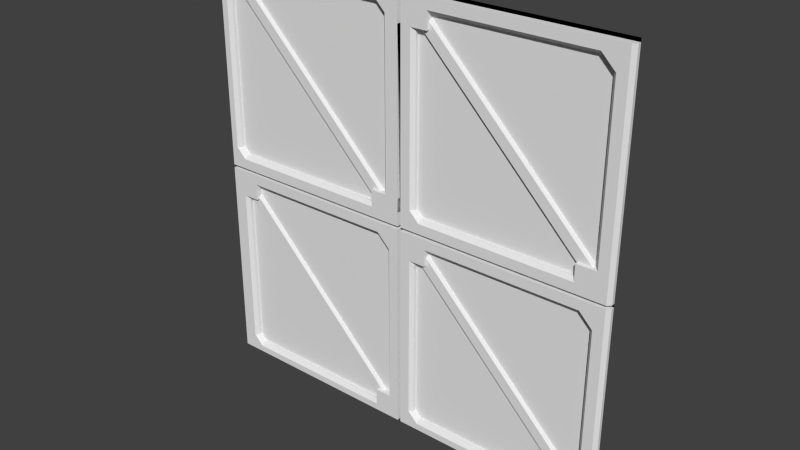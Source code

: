 # Source: maint3_1.blend  (saved by Blender 2.76.0; exported with 4.5.12 LTS)
import bpy
from mathutils import Matrix  # noqa: F401  (used for matrix-valued properties, if any)

bpy.ops.wm.read_factory_settings(use_empty=True)
scene = bpy.context.scene
scene.name = 'Scene'

# ---- collections
col_collection_1 = bpy.data.collections.new('Collection 1'); scene.collection.children.link(col_collection_1)

# ---- materials (node trees are filled in below, after node groups)
mat_maint3_1 = bpy.data.materials.new('maint3_1')
mat_maint3_1.alpha_threshold = 0.0
mat_maint3_1.use_transparent_shadow = False
mat_maint3_1.roughness = 0.5
mat_maint3_1.specular_intensity = 0.0

# ---- material node trees

# ---- world
world_world = bpy.data.worlds.new('World'); scene.world = world_world
world_world.color = (0.05088, 0.05088, 0.05088)
world_world.use_sun_shadow = False
world_world.sun_shadow_jitter_overblur = 0.0
world_world.cycles.sampling_method = 'MANUAL'
world_world.cycles.sample_map_resolution = 256

# ---- meshes
me_maint3_1_001 = bpy.data.meshes.new('maint3_1.001')
me_maint3_1_001.from_pydata([(0.0, 1.28, 1.28), (0.02, 1.28, 1.28), (0.18, 1.28, 1.28), (1.12, 1.28, 1.28), (1.18, 1.28, 1.28), (1.26, 1.28, 1.28), (1.28, 1.28, 1.28), (0.0, 1.28, -0.02), (0.0, 1.28, -5.96e-07), (0.0, 1.28, 0.08), (0.0, 1.28, 0.12), (0.0, 1.28, 1.1), (0.0, 1.28, 1.18), (0.0, 1.28, 1.26), (1.28, 1.28, -0.02), (1.28, 1.28, -5.96e-07), (1.28, 1.28, 0.08), (1.28, 1.28, 0.16), (1.28, 1.28, 1.12), (1.28, 1.28, 1.18), (1.28, 1.28, 1.26), (1.26, 1.28, -0.02), (1.26, 1.28, -5.96e-07), (1.26, 1.28, 1.26), (1.18, 1.28, -0.02), (1.18, 1.28, -5.96e-07), (1.18, 1.28, 0.16), (1.18, 1.28, 1.12), (1.18, 1.28, 1.26), (1.12, 1.28, 1.18), (1.12, 1.28, 1.26), (1.08, 1.28, -0.02), (1.08, 1.28, -5.96e-07), (1.08, 1.28, 0.08), (1.08, 1.28, 0.16), (0.18, 1.28, 1.1), (0.18, 1.28, 1.18), (0.18, 1.28, 1.26), (0.14, 1.28, -0.02), (0.14, 1.28, -5.96e-07), (0.14, 1.28, 0.08), (0.1, 1.28, -5.96e-07), (0.1, 1.28, 0.12), (0.1, 1.28, 1.1), (0.02, 1.28, -0.02), (0.02, 1.28, -5.96e-07), (0.02, 1.28, 0.08), (0.02, 1.28, 1.1), (0.02, 1.28, 1.18), (0.02, 1.28, 1.26), (-1.28, 1.28, 1.28), (-1.12, 1.28, 1.28), (-0.14, 1.28, 1.28), (-0.1, 1.28, 1.28), (0.02, 1.28, 0.16), (-1.192e-07, 1.28, 0.16), (-0.08, 1.28, -0.02), (-0.08, 1.28, -5.96e-07), (-0.1, 1.28, 0.16), (-0.1, 1.28, 1.14), (-0.1, 1.28, 1.26), (-0.14, 1.28, 1.18), (-0.14, 1.28, 1.26), (-0.18, 1.28, -0.02), (-0.18, 1.28, -5.96e-07), (-0.18, 1.28, 0.08), (-0.18, 1.28, 0.16), (-1.12, 1.28, 1.1), (-1.12, 1.28, 1.18), (-1.12, 1.28, 1.26), (-1.08, 1.28, -0.02), (-1.08, 1.28, 0.0), (-1.16, 1.28, 0.08), (-1.26, 1.28, -1.26), (-1.2, 1.28, -5.96e-07), (-1.2, 1.28, 0.12), (-1.2, 1.28, 1.1), (-1.28, 1.28, -0.02), (-1.28, 1.28, -5.96e-07), (-1.28, 1.28, 0.1), (-1.28, 1.28, 0.14), (-1.28, 1.28, 1.1), (-1.28, 1.28, 1.18), (-1.28, 1.28, 1.26), (0.18, 1.28, 0.0), (1.12, 1.28, 0.0), (0.0, 1.28, -1.28), (0.0, 1.28, -1.2), (0.0, 1.28, -1.14), (0.0, 1.28, -0.18), (0.0, 1.28, -0.1), (1.28, 1.28, -1.28), (1.28, 1.28, -1.2), (1.28, 1.28, -1.12), (1.28, 1.28, -0.16), (1.28, 1.28, -0.1), (1.26, 1.28, -1.28), (1.18, 1.28, -1.28), (1.18, 1.28, -1.12), (1.18, 1.28, -0.16), (1.12, 1.28, -0.1), (1.12, 1.28, -0.02), (1.1, 1.28, -1.28), (1.1, 1.28, -1.2), (1.1, 1.28, -1.12), (0.18, 1.28, -0.18), (0.18, 1.28, -0.1), (0.18, 1.28, -0.02), (0.14, 1.28, -1.28), (0.14, 1.28, -1.2), (0.1, 1.28, -1.28), (0.1, 1.28, -1.16), (0.1, 1.28, -0.18), (0.02, 1.28, -1.28), (0.02, 1.28, -1.18), (0.02, 1.28, -1.14), (0.02, 1.28, -0.18), (0.02, 1.28, -0.1), (-1.16, 1.28, -1.26), (0.02, 1.28, -1.12), (0.02, 1.28, -0.16), (-1.192e-07, 1.28, -1.12), (-3.576e-07, 1.28, -0.16), (-0.08, 1.28, -1.28), (-0.08, 1.28, -1.12), (-0.08, 1.28, -0.16), (-0.14, 1.28, -0.1), (-0.16, 1.28, -1.28), (-0.16, 1.28, -1.2), (-0.16, 1.28, -1.12), (-1.08, 1.28, -0.18), (-1.08, 1.28, -0.1), (-1.28, 1.28, -1.26), (-1.12, 1.28, -1.28), (-1.12, 1.28, -1.2), (-1.16, 1.28, -1.28), (-1.16, 1.28, -1.16), (-1.16, 1.28, -0.18), (-1.28, 1.28, -1.28), (-1.28, 1.28, -1.2), (-1.28, 1.28, -1.16), (-1.28, 1.28, -0.18), (-1.28, 1.28, -0.1), (-1.26, 1.28, 1.1), (-1.26, 1.28, 0.1), (-1.26, 1.28, 0.14), (-1.26, 1.28, -0.18), (-1.26, 1.28, -5.96e-07), (-1.26, 1.28, 1.18), (-1.26, 1.28, -1.2), (-1.26, 1.28, -1.16), (-1.26, 1.28, -0.02), (-1.26, 1.28, -1.28), (-1.26, 1.28, -0.1), (-1.26, 1.28, 1.28), (-1.26, 1.28, 1.26), (1.28, 1.28, -1.26), (1.26, 1.28, -1.26), (1.18, 1.28, -1.26), (1.1, 1.28, -1.26), (0.14, 1.28, -1.26), (0.1, 1.28, -1.26), (0.02, 1.28, -1.26), (0.0, 1.28, -1.26), (-0.08, 1.28, -1.26), (-0.16, 1.28, -1.26), (-1.12, 1.28, -1.26), (0.0, 1.24, -5.96e-07), (0.0, 1.24, 0.08), (0.0, 1.26, 0.12), (0.0, 1.24, 1.1), (0.0, 1.24, 1.18), (0.0, 1.24, 1.26), (1.28, 1.26, -5.96e-07), (1.28, 1.26, 0.08), (1.28, 1.26, 0.16), (1.28, 1.26, 1.12), (1.28, 1.26, 1.18), (1.28, 1.26, 1.26), (1.26, 1.24, -5.96e-07), (1.26, 1.24, 0.08), (1.26, 1.24, 0.16), (1.26, 1.24, 1.12), (1.26, 1.24, 1.18), (1.26, 1.24, 1.26), (1.18, 1.24, -5.96e-07), (1.18, 1.24, 0.08), (1.18, 1.24, 0.16), (1.18, 1.26, 1.12), (1.18, 1.24, 1.14), (1.18, 1.24, 1.18), (1.18, 1.24, 1.26), (1.12, 1.26, 1.18), (1.12, 1.24, 1.2), (1.12, 1.24, 1.26), (1.08, 1.24, -5.96e-07), (1.08, 1.24, 0.06), (1.08, 1.24, 0.08), (1.08, 1.24, 0.16), (0.18, 1.24, 1.1), (0.18, 1.24, 1.18), (0.18, 1.24, 1.2), (0.18, 1.24, 1.26), (0.14, 1.24, -5.96e-07), (0.14, 1.24, 0.06), (0.14, 1.26, 0.08), (0.1, 1.24, -5.96e-07), (0.1, 1.24, 0.08), (0.1, 1.24, 0.1), (0.1, 1.26, 0.12), (0.1, 1.24, 1.1), (0.1, 1.24, 1.18), (0.08, 1.24, 0.12), (1.2, 1.24, 1.12), (1.2, 1.24, 0.16), (0.12, 1.24, 0.08), (0.02, 1.24, -5.96e-07), (0.02, 1.24, 0.08), (0.02, 1.24, 0.12), (0.02, 1.24, 1.1), (0.02, 1.24, 1.18), (0.02, 1.24, 1.26), (1.14, 1.24, 1.18), (0.08, 1.24, 1.1), (1.26, 1.24, -0.02), (1.18, 1.24, -0.02), (1.28, 1.26, -0.02), (-0.08, 1.24, 1.14), (-0.08, 1.24, -5.96e-07), (-0.1, 1.24, 0.08), (-0.1, 1.24, 0.16), (-0.1, 1.26, 1.14), (-0.1, 1.24, 1.16), (-0.1, 1.24, 1.18), (-0.1, 1.24, 1.26), (-0.14, 1.26, 1.18), (-0.14, 1.24, 1.2), (-0.14, 1.24, 1.26), (-0.18, 1.24, -5.96e-07), (-0.18, 1.24, 0.06), (-0.18, 1.24, 0.08), (-0.18, 1.24, 0.16), (-1.12, 1.24, 1.1), (-1.12, 1.24, 1.18), (-1.12, 1.24, 1.2), (-1.12, 1.24, 1.26), (-1.08, 1.24, 0.0), (-1.16, 1.24, 0.06), (-1.16, 1.26, 0.08), (-1.2, 1.24, -5.96e-07), (-1.2, 1.24, 0.08), (-1.2, 1.24, 0.1), (-1.2, 1.26, 0.12), (-1.2, 1.24, 1.1), (-1.2, 1.24, 1.18), (-1.22, 1.24, 0.12), (-0.08, 1.24, 0.16), (-1.18, 1.24, 0.08), (-1.192e-07, 1.24, 0.16), (-0.12, 1.24, 1.18), (-1.22, 1.24, 1.1), (-1.26, 1.24, -0.1), (-1.26, 1.24, -0.02), (-1.08, 1.24, -0.02), (-0.08, 1.24, -0.02), (-0.18, 1.24, -0.02), (0.0, 1.24, -1.26), (0.0, 1.24, -1.2), (1.28, 1.26, -1.26), (1.28, 1.26, -1.2), (1.28, 1.26, -1.12), (1.28, 1.26, -0.16), (1.28, 1.26, -0.1), (1.26, 1.24, -1.26), (1.26, 1.24, -1.2), (1.26, 1.24, -1.12), (1.26, 1.24, -0.16), (1.26, 1.24, -0.1), (1.18, 1.24, -1.26), (1.18, 1.24, -1.2), (1.18, 1.24, -1.12), (1.18, 1.26, -0.16), (1.18, 1.24, -0.14), (1.18, 1.24, -0.1), (1.12, 1.26, -0.1), (1.12, 1.24, -0.08), (1.12, 1.24, -0.02), (1.1, 1.24, -1.26), (1.1, 1.24, -1.22), (1.1, 1.24, -1.2), (1.1, 1.24, -1.12), (0.18, 1.24, -0.18), (0.18, 1.24, -0.1), (0.18, 1.24, -0.08), (0.18, 1.24, -0.02), (0.14, 1.24, -1.26), (0.14, 1.24, -1.22), (0.14, 1.26, -1.2), (0.1, 1.24, -1.26), (0.1, 1.24, -1.2), (0.1, 1.24, -1.18), (0.1, 1.26, -1.16), (0.1, 1.24, -0.18), (0.1, 1.24, -0.1), (0.08, 1.24, -1.16), (1.2, 1.24, -0.16), (1.2, 1.24, -1.12), (0.12, 1.24, -1.2), (0.02, 1.24, -1.26), (0.02, 1.24, -1.18), (0.02, 1.24, -1.14), (0.02, 1.24, -0.18), (0.02, 1.24, -0.1), (1.14, 1.24, -0.1), (0.08, 1.24, -0.18), (-1.192e-07, 1.24, -1.12), (-3.576e-07, 1.24, -0.16), (-0.08, 1.24, -1.26), (-0.08, 1.24, -1.2), (-0.08, 1.24, -1.12), (-0.08, 1.26, -0.16), (-0.08, 1.24, -0.14), (-0.08, 1.24, -0.1), (-0.14, 1.26, -0.1), (-0.14, 1.24, -0.08), (-0.16, 1.24, -1.26), (-0.16, 1.24, -1.22), (-0.16, 1.24, -1.2), (-0.16, 1.24, -1.12), (-1.08, 1.24, -0.18), (-1.08, 1.24, -0.1), (-1.08, 1.24, -0.08), (-1.12, 1.24, -1.26), (-1.12, 1.24, -1.22), (-1.12, 1.26, -1.2), (-1.16, 1.24, -1.26), (-1.16, 1.24, -1.2), (-1.16, 1.24, -1.18), (-1.16, 1.26, -1.16), (-1.16, 1.24, -0.18), (-1.16, 1.24, -0.1), (-0.06, 1.24, -0.16), (-0.06, 1.24, -1.12), (-1.14, 1.24, -1.2), (-1.26, 1.24, -1.26), (-0.12, 1.24, -0.1), (-1.22, 1.24, -0.18), (-1.22, 1.24, -1.16), (-1.18, 1.24, -0.18), (-1.18, 1.24, -1.16), (0.0, 1.24, -0.02), (0.0, 1.24, -0.1), (0.02, 1.24, -0.02), (-1.26, 1.24, 1.1), (-1.26, 1.24, 0.1), (-1.26, 1.24, 0.14), (-1.26, 1.24, -0.18), (-1.26, 1.24, -5.96e-07), (-1.26, 1.24, 1.18), (-1.26, 1.24, -1.2), (-1.26, 1.24, -1.16), (-1.26, 1.24, 1.26), (-1.28, 1.28, 1.28), (-1.28, 1.28, -1.28), (1.28, 1.28, 1.28), (1.28, 1.28, -1.28), (-0.09573, 1.281, 0.1307), (-1.143, 1.281, 1.178), (-0.1405, 1.281, 0.06159), (-1.187, 1.281, 1.108), (-0.1011, 1.259, 0.1224), (-0.09573, 1.269, 0.1307), (-1.143, 1.269, 1.178), (-1.148, 1.259, 1.169), (-0.1405, 1.269, 0.06159), (-0.1351, 1.259, 0.0699), (-1.182, 1.259, 1.117), (-1.187, 1.269, 1.108), (-0.1, 1.26, 0.16), (0.1, 1.26, 1.1), (0.1, 1.24, 1.1), (-0.18, 1.26, 0.08), (-0.18, 1.24, 0.08), (1.08, 1.26, 0.08), (1.18, 1.26, 0.16), (-1.2, 1.26, 1.1), (-1.12, 1.26, 1.18), (0.18, 1.26, 1.18), (1.18, 1.26, -1.12), (0.18, 1.26, -0.1), (1.1, 1.26, -1.2), (-1.16, 1.26, -0.18), (0.1, 1.26, -0.18), (-0.08, 1.263, -1.12), (-1.08, 1.26, -0.1), (-0.16, 1.26, -1.2), (-1.143, 1.281, -0.09544), (-0.09573, 1.281, -1.142), (-0.1405, 1.281, -1.211), (-1.187, 1.281, -0.1646), (-0.1011, 1.259, -1.151), (-0.09573, 1.269, -1.142), (-1.143, 1.269, -0.09544), (-1.148, 1.259, -0.1037), (-0.1405, 1.269, -1.211), (-0.1351, 1.259, -1.203), (-1.182, 1.259, -0.1563), (-1.187, 1.269, -0.1646), (0.1522, 1.281, -0.09544), (1.199, 1.281, -1.142), (1.154, 1.281, -1.211), (0.1074, 1.281, -0.1646), (1.194, 1.259, -1.151), (1.199, 1.269, -1.142), (0.1522, 1.269, -0.09544), (0.1468, 1.259, -0.1037), (1.154, 1.269, -1.211), (1.16, 1.259, -1.203), (0.1128, 1.259, -0.1563), (0.1074, 1.269, -0.1646), (0.1522, 1.281, 1.183), (1.199, 1.281, 0.1357), (1.154, 1.281, 0.06662), (0.1074, 1.281, 1.113), (1.194, 1.259, 0.1274), (1.199, 1.269, 0.1357), (0.1522, 1.269, 1.183), (0.1468, 1.259, 1.174), (1.154, 1.269, 0.06662), (1.16, 1.259, 0.07493), (0.1128, 1.259, 1.122), (0.1074, 1.269, 1.113)], [], [(150, 360, 356, 146), (131, 394, 329, 130), (136, 338, 334, 134), (29, 192, 387, 36), (116, 311, 312, 117), (147, 357, 354, 144), (128, 395, 328, 129), (37, 202, 194, 30), (125, 320, 323, 126), (28, 23, 5, 4), (146, 356, 261, 153), (63, 265, 264, 56), (76, 385, 252, 75), (145, 355, 353, 143), (57, 228, 238, 64), (32, 195, 203, 39), (144, 354, 355, 145), (40, 205, 383, 33), (115, 310, 311, 116), (148, 358, 361, 155), (66, 241, 230, 58), (35, 199, 379, 43), (6, 5, 23, 20), (46, 9, 8, 45), (15, 22, 21, 14), (30, 28, 4, 3), (1, 0, 13, 49), (24, 21, 22, 25), (45, 8, 7, 44), (143, 353, 358, 148), (36, 200, 199, 35), (149, 359, 360, 150), (33, 383, 198, 34), (49, 13, 12, 48), (30, 3, 2, 37), (48, 12, 11, 47), (124, 393, 320, 125), (62, 237, 234, 60), (147, 78, 77, 151), (38, 31, 32, 39), (31, 24, 25, 32), (129, 328, 393, 124), (39, 203, 206, 41), (155, 361, 245, 69), (61, 235, 386, 68), (122, 316, 315, 121), (69, 245, 237, 62), (114, 309, 310, 115), (79, 144, 145, 80), (81, 143, 148, 82), (68, 386, 242, 67), (126, 323, 394, 131), (41, 206, 216, 45), (80, 145, 143, 81), (162, 308, 309, 114), (65, 381, 241, 66), (111, 301, 297, 109), (78, 147, 144, 79), (64, 238, 246, 71), (60, 13, 0, 53), (99, 281, 284, 100), (72, 248, 381, 65), (134, 334, 395, 128), (67, 242, 253, 76), (130, 329, 391, 137), (26, 384, 188, 27), (151, 262, 263, 70), (74, 249, 357, 147), (71, 246, 249, 74), (112, 392, 301, 111), (58, 378, 231, 59), (62, 60, 53, 52), (56, 7, 8, 57), (153, 261, 262, 151), (166, 332, 335, 118), (62, 52, 51, 69), (74, 147, 151, 70, 71), (158, 278, 287, 159), (138, 152, 73, 132), (63, 56, 57, 64), (55, 9, 46, 54), (11, 55, 54, 47), (49, 221, 202, 37), (159, 287, 295, 160), (20, 178, 177, 19), (160, 295, 298, 161), (48, 220, 221, 49), (104, 290, 280, 98), (19, 177, 176, 18), (161, 298, 308, 162), (106, 389, 291, 105), (18, 176, 175, 17), (103, 289, 290, 104), (17, 175, 174, 16), (163, 266, 317, 164), (42, 209, 205, 40), (100, 284, 389, 106), (16, 174, 173, 15), (164, 317, 325, 165), (47, 219, 220, 48), (27, 188, 192, 29), (107, 294, 286, 101), (165, 325, 332, 166), (159, 102, 97, 158), (90, 351, 316, 122), (13, 172, 171, 12), (121, 315, 267, 87), (12, 171, 170, 11), (109, 297, 390, 103), (10, 11, 170, 169), (162, 163, 86, 113), (101, 24, 25, 85), (157, 96, 91, 156), (105, 291, 302, 112), (21, 224, 226, 14), (9, 10, 169, 168), (44, 7, 90, 117), (101, 85, 84, 107), (117, 90, 89, 116), (116, 89, 88, 115), (10, 11, 170, 258), (98, 388, 281, 99), (15, 173, 179, 22), (9, 168, 167, 8), (118, 335, 344, 73), (101, 286, 225, 24), (23, 184, 178, 20), (139, 149, 150, 140), (141, 146, 153, 142), (258, 168, 9, 10), (117, 312, 352, 44), (24, 225, 224, 21), (140, 150, 146, 141), (22, 179, 185, 25), (11, 170, 258, 55), (132, 73, 149, 139), (157, 273, 278, 158), (117, 90, 122, 120), (14, 226, 272, 95), (156, 268, 273, 157), (7, 350, 351, 90), (95, 272, 271, 94), (165, 127, 123, 164), (70, 263, 265, 63), (94, 271, 270, 93), (28, 191, 184, 23), (73, 344, 359, 149), (45, 216, 217, 46), (93, 270, 269, 92), (56, 264, 350, 7), (151, 77, 142, 153), (63, 64, 71, 70), (121, 87, 114, 119), (122, 121, 119, 120), (2, 1, 49, 37), (51, 154, 155, 69), (44, 352, 294, 107), (154, 50, 83, 155), (137, 391, 338, 136), (155, 83, 82, 148), (92, 269, 268, 156), (8, 167, 228, 57), (25, 185, 195, 32), (87, 267, 266, 163), (60, 234, 172, 13), (152, 135, 118, 73), (55, 258, 168, 9), (34, 198, 384, 26), (75, 252, 248, 72), (84, 45, 44, 107), (43, 379, 209, 42), (97, 96, 157, 158), (133, 127, 165, 166), (59, 231, 235, 61), (123, 86, 163, 164), (114, 87, 163, 162), (113, 110, 161, 162), (110, 108, 160, 161), (108, 102, 159, 160), (30, 194, 191, 28), (135, 133, 166, 118), (189, 213, 182, 183, 190), (206, 203, 204, 215, 207), (201, 193, 194, 202), (203, 195, 196, 204), (384, 214, 213, 188), (217, 207, 208, 212, 218), (219, 223, 380, 211, 220), (193, 222, 190, 191, 194), (192, 188, 189, 222), (207, 215, 208), (218, 212, 223, 219), (201, 387, 192, 193), (212, 209, 379, 223), (208, 209, 212), (216, 206, 207, 217), (204, 205, 215), (177, 183, 182, 176), (197, 186, 187, 198), (193, 192, 222), (190, 183, 184, 191), (208, 215, 205, 209), (196, 195, 185, 186, 197), (185, 179, 180, 186), (210, 199, 200, 211), (222, 189, 190), (189, 188, 213), (214, 181, 182, 213), (186, 180, 181, 214, 187), (180, 179, 173, 174), (204, 196, 383, 205), (202, 221, 220, 211, 200, 201), (178, 184, 183, 177), (219, 47, 54, 218), (217, 218, 54, 46), (181, 180, 174, 175), (182, 181, 175, 176), (232, 227, 170, 171, 233), (249, 246, 247, 257, 250), (244, 236, 237, 245), (246, 238, 239, 247), (378, 256, 227, 231), (236, 259, 233, 234, 237), (235, 231, 232, 259), (250, 257, 251), (244, 386, 235, 236), (255, 252, 385, 260), (378, 230, 256), (240, 229, 230, 241), (236, 235, 259), (233, 171, 172, 234), (239, 238, 228, 229, 382), (228, 167, 168, 229), (253, 242, 243, 254), (259, 232, 233), (232, 231, 227), (256, 258, 170, 227), (229, 168, 258, 256, 230), (247, 239, 381, 248), (245, 361, 358, 254, 243, 244), (263, 262, 261, 340, 330, 331), (282, 305, 276, 277, 283), (298, 295, 296, 307, 299), (293, 285, 286, 294), (295, 287, 288, 296), (388, 306, 305, 281), (309, 299, 300, 304, 310), (311, 314, 302, 303, 312), (285, 313, 283, 225, 286), (284, 281, 282, 313), (299, 307, 300), (310, 304, 314, 311), (293, 389, 284, 285), (304, 301, 392, 314), (300, 301, 304), (308, 298, 299, 309), (296, 297, 307), (272, 277, 276, 271), (289, 279, 280, 290), (285, 284, 313), (283, 277, 224, 225), (300, 307, 297, 301), (278, 273, 274, 279), (302, 291, 292, 303), (313, 282, 283), (282, 281, 305), (306, 275, 276, 305), (279, 274, 275, 306, 280), (296, 288, 390, 297), (294, 352, 312, 303, 292, 293), (226, 224, 277, 272), (275, 274, 269, 270), (276, 275, 270, 271), (321, 341, 316, 351, 322), (335, 332, 333, 343, 336), (331, 324, 265, 263), (332, 325, 326, 333), (393, 342, 341, 320), (324, 345, 322, 264, 265), (323, 320, 321, 345), (336, 343, 337), (331, 394, 323, 324), (349, 338, 391, 348), (333, 334, 343), (327, 318, 319, 328), (324, 323, 345), (322, 351, 350, 264), (337, 343, 334, 338), (317, 266, 267, 318), (339, 329, 330, 340), (345, 321, 322), (321, 320, 341), (342, 315, 316, 341), (318, 267, 315, 342, 319), (333, 326, 395, 334), (347, 349, 348, 346), (353, 260, 253, 254, 358), (354, 250, 251, 255, 355), (355, 255, 260, 353), (356, 346, 348, 339, 340, 261), (357, 249, 250, 354), (360, 347, 346, 356), (344, 335, 336, 359), (338, 349, 337), (347, 360, 359, 336, 337, 349), (274, 273, 268, 269), (326, 325, 317, 318, 327), (288, 287, 278, 279, 289), (362, 363, 365, 364), (373, 376, 377, 369, 367, 372), (370, 373, 376, 375), (369, 368, 374, 377), (367, 369, 368, 366), (367, 372, 371, 366), (370, 371, 372, 373), (374, 375, 376, 377), (366, 368, 374, 375, 370, 371), (251, 257, 247, 248, 252, 255), (380, 379, 199), (380, 223, 379), (382, 381, 239), (241, 381, 382), (198, 383, 196, 197), (198, 187, 214, 384), (260, 385, 253), (243, 242, 386, 244), (201, 200, 387), (280, 306, 388), (289, 390, 288), (314, 392, 302), (293, 292, 291, 389), (339, 348, 391, 329), (394, 331, 330, 329), (328, 319, 342, 393), (395, 326, 327, 328), (403, 406, 407, 399, 396, 402), (400, 403, 406, 405), (399, 398, 404, 407), (396, 399, 398, 397), (396, 402, 401, 397), (400, 401, 402, 403), (404, 405, 406, 407), (397, 398, 404, 405, 400, 401), (415, 418, 419, 411, 408, 414), (412, 415, 418, 417), (411, 410, 416, 419), (408, 411, 410, 409), (408, 414, 413, 409), (412, 413, 414, 415), (416, 417, 418, 419), (409, 410, 416, 417, 412, 413), (427, 430, 431, 423, 420, 426), (424, 427, 430, 429), (423, 422, 428, 431), (420, 423, 422, 421), (420, 426, 425, 421), (424, 425, 426, 427), (428, 429, 430, 431), (421, 422, 428, 429, 424, 425)])
_uv = me_maint3_1_001.uv_layers.new(name='UVMap')
_uv.uv.foreach_set('vector', [0.4961, 0.6358, 0.4794, 0.6358, 0.4794, 0.7566, 0.4961, 0.7566, 0.4961, 0.7664, 0.4794, 0.7664, 0.4794, 0.7566, 0.4961, 0.7566, 0.4961, 0.6358, 0.4794, 0.6358, 0.4794, 0.6308, 0.4961, 0.6308, 0.4961, 0.9243, 0.4794, 0.9243, 0.4794, 0.9243, 0.4961, 0.9243, 0.4961, 0.7566, 0.4794, 0.7566, 0.4794, 0.7664, 0.4961, 0.7664, 0.4961, 0.7788, 0.4794, 0.7788, 0.4794, 0.7911, 0.4961, 0.7911, 0.4961, 0.6308, 0.4794, 0.6308, 0.4794, 0.6407, 0.4961, 0.6407, 0.4961, 0.9341, 0.4794, 0.9341, 0.4794, 0.9341, 0.4961, 0.9341, 0.4961, 0.7591, 0.4794, 0.7591, 0.4794, 0.7664, 0.4961, 0.7664, 0.9609, 0.9922, 0.9922, 0.9922, 0.9922, 1.0, 0.9609, 1.0, 0.4961, 0.7566, 0.4794, 0.7566, 0.4794, 0.7664, 0.4961, 0.7664, 0.4961, 0.7763, 0.4794, 0.7763, 0.4794, 0.7763, 0.4961, 0.7763, 0.4961, 0.9144, 0.4794, 0.9144, 0.4794, 0.7936, 0.4961, 0.7936, 0.4961, 0.796, 0.4794, 0.796, 0.4794, 0.9144, 0.4961, 0.9144, 0.4961, 0.7788, 0.4794, 0.7788, 0.4794, 0.7788, 0.4961, 0.7788, 0.4961, 0.7788, 0.4794, 0.7788, 0.4794, 0.7788, 0.4961, 0.7788, 0.4961, 0.7911, 0.4794, 0.7911, 0.4794, 0.796, 0.4961, 0.796, 0.4961, 0.7886, 0.4794, 0.7886, 0.4794, 0.7886, 0.4961, 0.7886, 0.4961, 0.6382, 0.4794, 0.6382, 0.4794, 0.7566, 0.4961, 0.7566, 0.4961, 0.9243, 0.4794, 0.9243, 0.4794, 0.9341, 0.4961, 0.9341, 0.4961, 0.7985, 0.4794, 0.7985, 0.4794, 0.7985, 0.4961, 0.7985, 0.4961, 0.9144, 0.4794, 0.9144, 0.4794, 0.9144, 0.4961, 0.9144, 1.0, 1.0, 0.9922, 1.0, 0.9922, 0.9922, 1.0, 0.9922, 0.5078, 0.5312, 0.5, 0.5312, 0.5, 0.5, 0.5078, 0.5, 1.0, 0.5, 0.9922, 0.5, 0.9922, 0.4922, 1.0, 0.4922, 0.9375, 0.9922, 0.9609, 0.9922, 0.9609, 1.0, 0.9375, 1.0, 0.5078, 1.0, 0.5, 1.0, 0.5, 0.9922, 0.5078, 0.9922, 0.9609, 0.4922, 0.9922, 0.4922, 0.9922, 0.5, 0.9609, 0.5, 0.5078, 0.5, 0.5, 0.5, 0.5, 0.4922, 0.5078, 0.4922, 0.4961, 0.9144, 0.4794, 0.9144, 0.4794, 0.9243, 0.4961, 0.9243, 0.4961, 0.9243, 0.4794, 0.9243, 0.4794, 0.9144, 0.4961, 0.9144, 0.4961, 0.6308, 0.4794, 0.6308, 0.4794, 0.6358, 0.4961, 0.6358, 0.4961, 0.7886, 0.4794, 0.7886, 0.4794, 0.7985, 0.4961, 0.7985, 0.5078, 0.9922, 0.5, 0.9922, 0.5, 0.9609, 0.5078, 0.9609, 0.9375, 0.9922, 0.9375, 1.0, 0.5703, 1.0, 0.5703, 0.9922, 0.5078, 0.9609, 0.5, 0.9609, 0.5, 0.9297, 0.5078, 0.9297, 0.4961, 0.6407, 0.4794, 0.6407, 0.4794, 0.7591, 0.4961, 0.7591, 0.4961, 0.9341, 0.4794, 0.9341, 0.4794, 0.9341, 0.4961, 0.9341, 0.007773, 0.5, 0.0, 0.5, 0.0, 0.4922, 0.007773, 0.4922, 0.5547, 0.4922, 0.9219, 0.4922, 0.9219, 0.5, 0.5547, 0.5, 0.9219, 0.4922, 0.9609, 0.4922, 0.9609, 0.5, 0.9219, 0.5, 0.4961, 0.6407, 0.4794, 0.6407, 0.4794, 0.6407, 0.4961, 0.6407, 0.4961, 0.7788, 0.4794, 0.7788, 0.4794, 0.7788, 0.4961, 0.7788, 0.4961, 0.9341, 0.4794, 0.9341, 0.4794, 0.9341, 0.4961, 0.9341, 0.4961, 0.9243, 0.4794, 0.9243, 0.4794, 0.9243, 0.4961, 0.9243, 0.4961, 0.7591, 0.4794, 0.7591, 0.4794, 0.6407, 0.4961, 0.6407, 0.4961, 0.9341, 0.4794, 0.9341, 0.4794, 0.9341, 0.4961, 0.9341, 0.4961, 0.6333, 0.4794, 0.6333, 0.4794, 0.6382, 0.4961, 0.6382, 0.0, 0.5391, 0.007773, 0.5391, 0.007773, 0.5547, 0.0, 0.5547, 0.0, 0.9297, 0.007773, 0.9297, 0.007773, 0.9609, 0.0, 0.9609, 0.4961, 0.9243, 0.4794, 0.9243, 0.4794, 0.9144, 0.4961, 0.9144, 0.4961, 0.7664, 0.4794, 0.7664, 0.4794, 0.7664, 0.4961, 0.7664, 0.4961, 0.7788, 0.4794, 0.7788, 0.4794, 0.7788, 0.4961, 0.7788, 0.0, 0.5547, 0.007773, 0.5547, 0.007773, 0.9297, 0.0, 0.9297, 0.4961, 0.6234, 0.4794, 0.6234, 0.4794, 0.6333, 0.4961, 0.6333, 0.4961, 0.7886, 0.4794, 0.7886, 0.4794, 0.7985, 0.4961, 0.7985, 0.4961, 0.6358, 0.4794, 0.6358, 0.4794, 0.6308, 0.4961, 0.6308, 0.0, 0.5, 0.007773, 0.5, 0.007773, 0.5391, 0.0, 0.5391, 0.4961, 0.7788, 0.4794, 0.7788, 0.4794, 0.7788, 0.4961, 0.7788, 0.4609, 0.9922, 0.5, 0.9922, 0.5, 1.0, 0.4609, 1.0, 0.4961, 0.7591, 0.4794, 0.7591, 0.4794, 0.7664, 0.4961, 0.7664, 0.4961, 0.7886, 0.4794, 0.7886, 0.4794, 0.7886, 0.4961, 0.7886, 0.4961, 0.6308, 0.4794, 0.6308, 0.4794, 0.6308, 0.4961, 0.6308, 0.4961, 0.9144, 0.4794, 0.9144, 0.4794, 0.9144, 0.4961, 0.9144, 0.4961, 0.7566, 0.4794, 0.7566, 0.4794, 0.7566, 0.4961, 0.7566, 0.4961, 0.7985, 0.4794, 0.7985, 0.4794, 0.9169, 0.4961, 0.9169, 0.4961, 0.7763, 0.4794, 0.7763, 0.4794, 0.7763, 0.4961, 0.7763, 0.4961, 0.7788, 0.4794, 0.7788, 0.4794, 0.7788, 0.4961, 0.7788, 0.4961, 0.7788, 0.4794, 0.7788, 0.4794, 0.7788, 0.4961, 0.7788, 0.4961, 0.7566, 0.4794, 0.7566, 0.4794, 0.6358, 0.4961, 0.6358, 0.4961, 0.7985, 0.4794, 0.7985, 0.4794, 0.9193, 0.4961, 0.9193, 0.4453, 0.9922, 0.4609, 0.9922, 0.4609, 1.0, 0.4453, 1.0, 0.4688, 0.4922, 0.5, 0.4922, 0.5, 0.5, 0.4688, 0.5, 0.4961, 0.7664, 0.4794, 0.7664, 0.4794, 0.7763, 0.4961, 0.7763, 0.4961, 0.6234, 0.4794, 0.6234, 0.4794, 0.6234, 0.4961, 0.6234, 0.4453, 0.9922, 0.4453, 1.0, 0.0625, 1.0, 0.0625, 0.9922, 0.03125, 0.5, 0.007773, 0.5, 0.007773, 0.4922, 0.07812, 0.4922, 0.07812, 0.5, 0.4961, 0.6235, 0.4794, 0.6235, 0.4794, 0.6234, 0.4961, 0.6234, 0.0, 0.0, 0.007773, 0.0, 0.007773, 0.007852, 0.0, 0.007852, 0.4297, 0.4922, 0.4688, 0.4922, 0.4688, 0.5, 0.4297, 0.5, 0.5, 0.5625, 0.5, 0.5312, 0.5078, 0.5312, 0.5078, 0.5625, 0.5, 0.9297, 0.5, 0.5625, 0.5078, 0.5625, 0.5078, 0.9297, 0.4961, 0.9341, 0.4794, 0.9341, 0.4794, 0.9341, 0.4961, 0.9341, 0.4961, 0.6234, 0.4794, 0.6234, 0.4794, 0.6234, 0.4961, 0.6234, 0.4961, 0.9341, 0.4794, 0.9341, 0.4794, 0.9243, 0.4961, 0.9243, 0.4961, 0.6234, 0.4794, 0.6234, 0.4794, 0.6234, 0.4961, 0.6234, 0.4961, 0.9243, 0.4794, 0.9243, 0.4794, 0.9341, 0.4961, 0.9341, 0.4961, 0.6407, 0.4794, 0.6407, 0.4794, 0.6407, 0.4961, 0.6407, 0.4961, 0.9243, 0.4794, 0.9243, 0.4794, 0.9169, 0.4961, 0.9169, 0.4961, 0.6234, 0.4794, 0.6234, 0.4794, 0.6234, 0.4961, 0.6234, 0.4961, 0.7664, 0.4794, 0.7664, 0.4794, 0.7566, 0.4961, 0.7566, 0.4961, 0.9169, 0.4794, 0.9169, 0.4794, 0.7985, 0.4961, 0.7985, 0.4961, 0.6308, 0.4794, 0.6308, 0.4794, 0.6407, 0.4961, 0.6407, 0.4961, 0.7985, 0.4794, 0.7985, 0.4794, 0.7886, 0.4961, 0.7886, 0.4961, 0.6234, 0.4794, 0.6234, 0.4794, 0.6234, 0.4961, 0.6234, 0.4961, 0.7936, 0.4794, 0.7936, 0.4794, 0.7886, 0.4961, 0.7886, 0.4961, 0.7664, 0.4794, 0.7664, 0.4794, 0.7664, 0.4961, 0.7664, 0.4961, 0.7886, 0.4794, 0.7886, 0.4794, 0.7788, 0.4961, 0.7788, 0.4961, 0.6234, 0.4794, 0.6234, 0.4794, 0.6234, 0.4961, 0.6234, 0.4961, 0.9144, 0.4794, 0.9144, 0.4794, 0.9243, 0.4961, 0.9243, 0.4961, 0.9169, 0.4794, 0.9169, 0.4794, 0.9243, 0.4961, 0.9243, 0.4961, 0.7763, 0.4794, 0.7763, 0.4794, 0.7763, 0.4961, 0.7763, 0.4961, 0.6234, 0.4794, 0.6234, 0.4794, 0.6234, 0.4961, 0.6234, 0.9297, 0.007883, 0.9297, 0.0, 0.9609, 0.0, 0.9609, 0.007884, 0.4961, 0.7664, 0.4794, 0.7664, 0.4794, 0.7591, 0.4961, 0.7591, 0.4961, 0.9341, 0.4794, 0.9341, 0.4794, 0.9243, 0.4961, 0.9243, 0.4961, 0.6407, 0.4794, 0.6407, 0.4794, 0.6308, 0.4961, 0.6308, 0.4961, 0.9243, 0.4794, 0.9243, 0.4794, 0.9144, 0.4961, 0.9144, 0.4961, 0.6308, 0.4794, 0.6308, 0.4794, 0.6308, 0.4961, 0.6308, 0.4961, 0.7936, 0.4961, 0.9144, 0.4794, 0.9144, 0.4794, 0.7936, 0.5078, 0.007868, 0.5, 0.007868, 0.5, 0.0, 0.5078, 0.0, 0.9375, 0.4922, 0.9609, 0.4922, 0.9609, 0.5, 0.9375, 0.5, 0.9922, 0.007884, 0.9922, 0.0, 1.0, 0.0, 1.0, 0.007884, 0.4961, 0.7566, 0.4794, 0.7566, 0.4794, 0.7566, 0.4961, 0.7566, 0.4961, 0.7763, 0.4794, 0.7763, 0.4794, 0.7763, 0.4961, 0.7763, 0.4961, 0.7886, 0.4961, 0.7936, 0.4794, 0.7936, 0.4794, 0.7886, 0.5078, 0.4922, 0.5, 0.4922, 0.5, 0.4609, 0.5078, 0.4609, 0.9375, 0.4922, 0.9375, 0.5, 0.5703, 0.5, 0.5703, 0.4922, 0.5078, 0.4609, 0.5, 0.4609, 0.5, 0.4297, 0.5078, 0.4297, 0.5078, 0.4297, 0.5, 0.4297, 0.5, 0.05469, 0.5078, 0.05469, 0.4961, 0.7936, 0.4961, 0.9144, 0.4794, 0.9144, 0.4794, 0.7985, 0.4961, 0.6407, 0.4794, 0.6407, 0.4794, 0.7591, 0.4961, 0.7591, 0.4961, 0.7788, 0.4794, 0.7788, 0.4794, 0.7788, 0.4961, 0.7788, 0.4961, 0.7886, 0.4794, 0.7886, 0.4794, 0.7788, 0.4961, 0.7788, 0.4961, 0.6234, 0.4794, 0.6234, 0.4794, 0.6234, 0.4961, 0.6234, 0.4961, 0.7763, 0.4794, 0.7763, 0.4794, 0.7763, 0.4961, 0.7763, 0.4961, 0.9341, 0.4794, 0.9341, 0.4794, 0.9341, 0.4961, 0.9341, 0.0, 0.03125, 0.007773, 0.03125, 0.007773, 0.04687, 0.0, 0.04687, 0.0, 0.4297, 0.007773, 0.4297, 0.007773, 0.4609, 0.0, 0.4609, 0.4794, 0.7985, 0.4794, 0.7886, 0.4961, 0.7886, 0.4961, 0.7936, 0.4961, 0.7664, 0.4794, 0.7664, 0.4794, 0.7763, 0.4961, 0.7763, 0.4961, 0.7763, 0.4794, 0.7763, 0.4794, 0.7763, 0.4961, 0.7763, 0.0, 0.04687, 0.007773, 0.04687, 0.007773, 0.4297, 0.0, 0.4297, 0.4961, 0.7788, 0.4794, 0.7788, 0.4794, 0.7788, 0.4961, 0.7788, 0.4961, 0.9144, 0.4794, 0.9144, 0.4794, 0.7985, 0.4961, 0.7985, 0.0, 0.007852, 0.007773, 0.007852, 0.007773, 0.03125, 0.0, 0.03125, 0.4961, 0.6235, 0.4794, 0.6235, 0.4794, 0.6235, 0.4961, 0.6235, 0.5078, 0.4609, 0.5, 0.4609, 0.5, 0.4375, 0.5078, 0.4375, 0.4961, 0.7763, 0.4794, 0.7763, 0.4794, 0.7664, 0.4961, 0.7664, 0.4961, 0.6235, 0.4794, 0.6235, 0.4794, 0.6235, 0.4961, 0.6235, 0.4961, 0.7763, 0.4794, 0.7763, 0.4794, 0.7664, 0.4961, 0.7664, 0.4961, 0.7664, 0.4794, 0.7664, 0.4794, 0.7591, 0.4961, 0.7591, 0.4375, 0.007865, 0.4375, 0.0, 0.4688, 0.0, 0.4688, 0.007866, 0.4961, 0.7763, 0.4794, 0.7763, 0.4794, 0.7763, 0.4961, 0.7763, 0.4961, 0.7591, 0.4794, 0.7591, 0.4794, 0.6407, 0.4961, 0.6407, 0.4961, 0.9341, 0.4794, 0.9341, 0.4794, 0.9341, 0.4961, 0.9341, 0.4961, 0.6234, 0.4794, 0.6234, 0.4794, 0.6308, 0.4961, 0.6308, 0.4961, 0.7788, 0.4794, 0.7788, 0.4794, 0.7886, 0.4961, 0.7886, 0.4961, 0.6407, 0.4794, 0.6407, 0.4794, 0.6308, 0.4961, 0.6308, 0.4961, 0.7763, 0.4794, 0.7763, 0.4794, 0.7763, 0.4961, 0.7763, 0.007773, 0.4922, 0.0, 0.4922, 0.0, 0.4609, 0.007773, 0.4609, 0.4297, 0.4922, 0.4297, 0.5, 0.07812, 0.5, 0.07812, 0.4922, 0.5, 0.0625, 0.5, 0.03125, 0.5078, 0.03906, 0.5078, 0.0625, 0.5, 0.4375, 0.5, 0.0625, 0.5078, 0.0625, 0.5078, 0.4375, 0.5703, 1.0, 0.5078, 1.0, 0.5078, 0.9922, 0.5703, 0.9922, 0.0625, 1.0, 0.007773, 1.0, 0.007773, 0.9922, 0.0625, 0.9922, 0.4961, 0.7763, 0.4794, 0.7763, 0.4794, 0.7763, 0.4961, 0.7763, 0.007773, 1.0, 0.0, 1.0, 0.0, 0.9922, 0.007773, 0.9922, 0.4961, 0.7566, 0.4794, 0.7566, 0.4794, 0.6358, 0.4961, 0.6358, 0.007773, 0.9922, 0.0, 0.9922, 0.0, 0.9609, 0.007773, 0.9609, 0.4961, 0.6308, 0.4794, 0.6308, 0.4794, 0.6235, 0.4961, 0.6235, 0.4961, 0.7788, 0.4794, 0.7788, 0.4794, 0.7788, 0.4961, 0.7788, 0.4961, 0.7788, 0.4794, 0.7788, 0.4794, 0.7788, 0.4961, 0.7788, 0.4961, 0.6308, 0.4794, 0.6308, 0.4794, 0.6234, 0.4961, 0.6234, 0.4961, 0.9341, 0.4794, 0.9341, 0.4794, 0.9341, 0.4961, 0.9341, 0.007773, 0.0, 0.04688, 0.0, 0.04688, 0.007852, 0.007773, 0.007852, 0.4961, 0.7985, 0.4794, 0.7985, 0.4794, 0.7886, 0.4961, 0.7886, 0.4961, 0.7985, 0.4794, 0.7985, 0.4794, 0.7985, 0.4961, 0.7985, 0.4961, 0.7936, 0.4794, 0.7936, 0.4794, 0.7886, 0.4961, 0.7886, 0.5703, 0.5, 0.5078, 0.5, 0.5078, 0.4922, 0.5703, 0.4922, 0.4961, 0.9144, 0.4794, 0.9144, 0.4794, 0.7936, 0.4961, 0.7936, 0.9609, 0.0, 0.9922, 0.0, 0.9922, 0.007884, 0.9609, 0.007884, 0.0625, 0.0, 0.4375, 0.0, 0.4375, 0.007865, 0.0625, 0.007852, 0.4961, 0.9193, 0.4794, 0.9193, 0.4794, 0.9243, 0.4961, 0.9243, 0.4688, 0.0, 0.5, 0.0, 0.5, 0.007868, 0.4688, 0.007866, 0.5078, 0.03906, 0.5, 0.03125, 0.5, 0.007868, 0.5078, 0.007868, 0.5078, 0.0, 0.5391, 0.0, 0.5391, 0.007869, 0.5078, 0.007868, 0.5391, 0.0, 0.5547, 0.0, 0.5547, 0.007869, 0.5391, 0.007869, 0.5547, 0.0, 0.9297, 0.0, 0.9297, 0.007883, 0.5547, 0.007869, 0.4961, 0.9341, 0.4794, 0.9341, 0.4794, 0.9341, 0.4961, 0.9341, 0.04688, 0.0, 0.0625, 0.0, 0.0625, 0.007852, 0.04688, 0.007852, 0.9609, 0.9453, 0.9687, 0.9375, 0.9922, 0.9375, 0.9922, 0.9609, 0.9609, 0.9609, 0.5391, 0.5, 0.5547, 0.5, 0.5547, 0.5234, 0.5469, 0.5312, 0.5391, 0.5312, 0.5703, 0.9687, 0.9375, 0.9687, 0.9375, 0.9922, 0.5703, 0.9922, 0.5547, 0.5, 0.9219, 0.5, 0.9219, 0.5234, 0.5547, 0.5234, 0.9609, 0.5625, 0.9688, 0.5625, 0.9687, 0.9375, 0.9609, 0.9375, 0.5078, 0.5312, 0.5391, 0.5312, 0.5391, 0.5391, 0.5313, 0.5469, 0.5078, 0.5469, 0.5078, 0.9297, 0.5313, 0.9297, 0.5391, 0.9297, 0.5391, 0.9609, 0.5078, 0.9609, 0.9375, 0.9687, 0.9453, 0.9609, 0.9609, 0.9609, 0.9609, 0.9922, 0.9375, 0.9922, 0.9375, 0.9609, 0.9609, 0.9375, 0.9609, 0.9453, 0.9453, 0.9609, 0.5391, 0.5312, 0.5469, 0.5312, 0.5391, 0.5391, 0.5078, 0.5469, 0.5313, 0.5469, 0.5313, 0.9297, 0.5078, 0.9297, 0.5703, 0.9687, 0.5703, 0.9609, 0.9375, 0.9609, 0.9375, 0.9687, 0.5313, 0.5469, 0.5391, 0.5469, 0.5391, 0.9297, 0.5313, 0.9297, 0.5391, 0.5391, 0.5391, 0.5469, 0.5313, 0.5469, 0.5078, 0.5, 0.5391, 0.5, 0.5391, 0.5312, 0.5078, 0.5312, 0.5547, 0.5234, 0.5547, 0.5312, 0.5469, 0.5312, 1.0, 0.9609, 0.9922, 0.9609, 0.9922, 0.9375, 1.0, 0.9375, 0.9219, 0.5312, 0.9609, 0.5312, 0.9609, 0.5625, 0.9219, 0.5625, 0.9375, 0.9687, 0.9375, 0.9609, 0.9453, 0.9609, 0.9609, 0.9609, 0.9922, 0.9609, 0.9922, 0.9922, 0.9609, 0.9922, 0.5391, 0.5391, 0.5469, 0.5312, 0.5547, 0.5312, 0.5391, 0.5469, 0.9219, 0.5234, 0.9219, 0.5, 0.9609, 0.5, 0.9609, 0.5312, 0.9219, 0.5312, 0.9609, 0.5, 0.9922, 0.5, 0.9922, 0.5312, 0.9609, 0.5312, 0.5391, 0.9297, 0.5703, 0.9297, 0.5703, 0.9609, 0.5391, 0.9609, 0.9453, 0.9609, 0.9609, 0.9453, 0.9609, 0.9609, 0.9609, 0.9453, 0.9609, 0.9375, 0.9687, 0.9375, 0.9688, 0.5625, 0.9922, 0.5625, 0.9922, 0.9375, 0.9687, 0.9375, 0.9609, 0.5312, 0.9922, 0.5312, 0.9922, 0.5625, 0.9688, 0.5625, 0.9609, 0.5625, 0.9922, 0.5312, 0.9922, 0.5, 1.0, 0.5, 1.0, 0.5312, 0.5547, 0.5234, 0.9219, 0.5234, 0.9219, 0.5312, 0.5547, 0.5312, 0.5703, 0.9922, 0.5078, 0.9922, 0.5078, 0.9609, 0.5391, 0.9609, 0.5703, 0.9609, 0.5703, 0.9687, 1.0, 0.9922, 0.9922, 0.9922, 0.9922, 0.9609, 1.0, 0.9609, 0.5078, 0.9297, 0.5078, 0.9297, 0.5078, 0.5625, 0.5078, 0.5469, 0.5078, 0.5312, 0.5078, 0.5469, 0.5078, 0.5625, 0.5078, 0.5312, 0.9922, 0.5625, 0.9922, 0.5312, 1.0, 0.5312, 1.0, 0.5625, 0.9922, 0.9375, 0.9922, 0.5625, 1.0, 0.5625, 1.0, 0.9375, 0.4609, 0.9531, 0.4687, 0.9453, 0.5, 0.9297, 0.5, 0.9609, 0.4609, 0.9609, 0.03125, 0.5, 0.07812, 0.5, 0.04688, 0.5234, 0.03906, 0.5312, 0.03125, 0.5312, 0.0625, 0.9687, 0.4453, 0.9687, 0.4453, 0.9922, 0.0625, 0.9922, 0.07812, 0.5, 0.4297, 0.5, 0.4297, 0.5234, 0.04688, 0.5234, 0.4609, 0.5625, 0.4688, 0.5625, 0.4687, 0.9453, 0.4609, 0.9453, 0.4453, 0.9687, 0.4531, 0.9609, 0.4609, 0.9609, 0.4609, 0.9922, 0.4453, 0.9922, 0.4453, 0.9609, 0.4609, 0.9453, 0.4609, 0.9531, 0.4531, 0.9609, 0.03125, 0.5312, 0.03906, 0.5312, 0.03125, 0.5391, 0.0625, 0.9687, 0.0625, 0.9609, 0.4453, 0.9609, 0.4453, 0.9687, 0.02344, 0.5469, 0.03125, 0.5469, 0.03125, 0.9297, 0.02344, 0.9297, 0.4609, 0.5625, 0.4609, 0.5625, 0.4688, 0.5625, 0.4297, 0.5312, 0.4609, 0.5312, 0.4609, 0.5625, 0.4297, 0.5625, 0.4453, 0.9687, 0.4453, 0.9609, 0.4531, 0.9609, 0.4609, 0.9609, 0.5, 0.9609, 0.5, 0.9922, 0.4609, 0.9922, 0.4297, 0.5234, 0.4297, 0.5, 0.4688, 0.5, 0.4609, 0.5312, 0.4297, 0.5312, 0.4688, 0.5, 0.5, 0.5, 0.5, 0.5312, 0.4609, 0.5312, 0.03125, 0.9297, 0.0625, 0.9297, 0.0625, 0.9609, 0.03125, 0.9609, 0.4531, 0.9609, 0.4609, 0.9531, 0.4609, 0.9609, 0.4609, 0.9531, 0.4609, 0.9453, 0.4687, 0.9453, 0.4688, 0.5625, 0.5, 0.5625, 0.5, 0.9297, 0.4687, 0.9453, 0.4609, 0.5312, 0.5, 0.5312, 0.5, 0.5625, 0.4688, 0.5625, 0.4609, 0.5625, 0.04688, 0.5234, 0.4297, 0.5234, 0.4297, 0.5312, 0.04688, 0.5312, 0.0625, 0.9922, 0.007773, 0.9922, 0.007773, 0.9609, 0.03125, 0.9609, 0.0625, 0.9609, 0.0625, 0.9687, 0.07812, 0.4922, 0.007773, 0.4922, 0.007773, 0.4609, 0.04688, 0.4609, 0.07812, 0.4609, 0.07812, 0.4688, 0.9609, 0.4453, 0.9687, 0.4375, 0.9922, 0.4375, 0.9922, 0.4609, 0.9609, 0.4609, 0.5391, 0.007869, 0.5547, 0.007869, 0.5547, 0.02344, 0.5469, 0.03125, 0.5391, 0.03125, 0.5703, 0.4688, 0.9375, 0.4688, 0.9375, 0.4922, 0.5703, 0.4922, 0.5547, 0.007869, 0.9297, 0.007883, 0.9297, 0.02344, 0.5547, 0.02344, 0.9609, 0.0625, 0.9688, 0.0625, 0.9687, 0.4375, 0.9609, 0.4375, 0.5078, 0.03906, 0.5391, 0.03125, 0.5391, 0.03906, 0.5313, 0.04687, 0.5078, 0.05469, 0.5078, 0.4297, 0.5313, 0.4297, 0.5391, 0.4297, 0.5391, 0.4609, 0.5078, 0.4609, 0.9375, 0.4688, 0.9453, 0.4609, 0.9609, 0.4609, 0.9609, 0.4922, 0.9375, 0.4922, 0.9375, 0.4609, 0.9609, 0.4375, 0.9609, 0.4453, 0.9453, 0.4609, 0.5391, 0.03125, 0.5469, 0.03125, 0.5391, 0.03906, 0.5078, 0.05469, 0.5313, 0.04687, 0.5313, 0.4297, 0.5078, 0.4297, 0.5703, 0.4688, 0.5703, 0.4609, 0.9375, 0.4609, 0.9375, 0.4688, 0.5313, 0.04687, 0.5391, 0.04687, 0.5391, 0.4297, 0.5313, 0.4297, 0.5391, 0.03906, 0.5391, 0.04687, 0.5313, 0.04687, 0.5078, 0.007868, 0.5391, 0.007869, 0.5391, 0.03125, 0.5078, 0.03906, 0.5547, 0.02344, 0.5547, 0.03125, 0.5469, 0.03125, 1.0, 0.4609, 0.9922, 0.4609, 0.9922, 0.4375, 1.0, 0.4375, 0.9297, 0.03125, 0.9609, 0.03125, 0.9609, 0.0625, 0.9297, 0.0625, 0.9375, 0.4688, 0.9375, 0.4609, 0.9453, 0.4609, 0.9609, 0.4609, 0.9922, 0.4609, 0.9922, 0.4922, 0.9609, 0.4922, 0.5391, 0.03906, 0.5469, 0.03125, 0.5547, 0.03125, 0.5391, 0.04687, 0.9609, 0.007884, 0.9922, 0.007884, 0.9922, 0.03125, 0.9609, 0.03125, 0.5391, 0.4297, 0.5703, 0.4297, 0.5703, 0.4609, 0.5391, 0.4609, 0.9453, 0.4609, 0.9609, 0.4453, 0.9609, 0.4609, 0.9609, 0.4453, 0.9609, 0.4375, 0.9687, 0.4375, 0.9688, 0.0625, 0.9922, 0.0625, 0.9922, 0.4375, 0.9687, 0.4375, 0.9609, 0.03125, 0.9922, 0.03125, 0.9922, 0.0625, 0.9688, 0.0625, 0.9609, 0.0625, 0.5547, 0.02344, 0.9297, 0.02344, 0.9297, 0.03125, 0.5547, 0.03125, 0.5703, 0.4922, 0.5078, 0.4922, 0.5078, 0.4609, 0.5391, 0.4609, 0.5703, 0.4609, 0.5703, 0.4688, 1.0, 0.4922, 0.9922, 0.4922, 0.9922, 0.4609, 1.0, 0.4609, 0.9922, 0.0625, 0.9922, 0.03125, 1.0, 0.03125, 1.0, 0.0625, 0.9922, 0.4375, 0.9922, 0.0625, 1.0, 0.0625, 1.0, 0.4375, 0.4687, 0.4453, 0.4766, 0.4375, 0.5, 0.4375, 0.5, 0.4609, 0.4687, 0.4609, 0.04688, 0.007852, 0.0625, 0.007852, 0.0625, 0.02344, 0.05469, 0.03125, 0.04688, 0.03125, 0.07812, 0.4688, 0.4453, 0.4688, 0.4297, 0.4922, 0.07812, 0.4922, 0.0625, 0.007852, 0.4375, 0.007865, 0.4375, 0.02344, 0.0625, 0.02344, 0.4687, 0.0625, 0.4766, 0.0625, 0.4766, 0.4375, 0.4687, 0.4375, 0.4453, 0.4688, 0.4531, 0.4609, 0.4687, 0.4609, 0.4688, 0.4922, 0.4297, 0.4922, 0.4453, 0.4609, 0.4687, 0.4375, 0.4687, 0.4453, 0.4531, 0.4609, 0.04688, 0.03125, 0.05469, 0.03125, 0.04688, 0.03906, 0.07812, 0.4688, 0.07812, 0.4609, 0.4453, 0.4609, 0.4453, 0.4688, 0.03901, 0.04687, 0.04688, 0.04687, 0.04688, 0.4297, 0.03901, 0.4297, 0.0625, 0.02344, 0.0625, 0.03125, 0.05469, 0.03125, 0.4375, 0.03125, 0.4688, 0.03125, 0.4687, 0.0625, 0.4375, 0.0625, 0.4453, 0.4688, 0.4453, 0.4609, 0.4531, 0.4609, 0.4687, 0.4609, 0.5, 0.4609, 0.5, 0.4922, 0.4688, 0.4922, 0.04688, 0.03906, 0.05469, 0.03125, 0.0625, 0.03125, 0.04688, 0.04687, 0.4688, 0.007866, 0.5, 0.007868, 0.5, 0.03125, 0.4688, 0.03125, 0.04688, 0.4297, 0.07813, 0.4297, 0.07812, 0.4609, 0.04688, 0.4609, 0.4531, 0.4609, 0.4687, 0.4453, 0.4687, 0.4609, 0.4687, 0.4453, 0.4687, 0.4375, 0.4766, 0.4375, 0.4766, 0.0625, 0.5, 0.0625, 0.5, 0.4375, 0.4766, 0.4375, 0.4688, 0.03125, 0.5, 0.03125, 0.5, 0.0625, 0.4766, 0.0625, 0.4687, 0.0625, 0.0625, 0.02344, 0.4375, 0.02344, 0.4375, 0.03125, 0.0625, 0.03125, 0.02344, 0.04687, 0.03901, 0.04687, 0.03901, 0.4297, 0.02344, 0.4297, 0.007773, 0.9297, 0.02344, 0.9297, 0.03125, 0.9297, 0.03125, 0.9609, 0.007773, 0.9609, 0.007773, 0.5391, 0.03125, 0.5312, 0.03125, 0.5391, 0.02344, 0.5469, 0.007773, 0.5547, 0.007773, 0.5547, 0.02344, 0.5469, 0.02344, 0.9297, 0.007773, 0.9297, 0.007773, 0.4297, 0.02344, 0.4297, 0.03901, 0.4297, 0.04688, 0.4297, 0.04688, 0.4609, 0.007773, 0.4609, 0.007773, 0.5, 0.03125, 0.5, 0.03125, 0.5312, 0.007773, 0.5391, 0.007773, 0.04687, 0.02344, 0.04687, 0.02344, 0.4297, 0.007773, 0.4297, 0.007773, 0.007852, 0.04688, 0.007852, 0.04688, 0.03125, 0.007773, 0.03125, 0.04688, 0.04687, 0.03901, 0.04687, 0.04688, 0.03906, 0.02344, 0.04687, 0.007773, 0.04687, 0.007773, 0.03125, 0.04688, 0.03125, 0.04688, 0.03906, 0.03901, 0.04687, 0.9922, 0.03125, 0.9922, 0.007884, 1.0, 0.007884, 1.0, 0.03125, 0.4375, 0.02344, 0.4375, 0.007865, 0.4688, 0.007866, 0.4688, 0.03125, 0.4375, 0.03125, 0.9297, 0.02344, 0.9297, 0.007883, 0.9609, 0.007884, 0.9609, 0.03125, 0.9297, 0.03125, 0.0, 1.0, 0.0, 0.0, 1.0, 0.0, 1.0, 1.0, 0.4794, 0.7886, 0.4794, 0.7886, 0.4867, 0.7886, 0.4961, 0.7886, 0.4961, 0.7886, 0.4867, 0.7886, 0.4794, 0.7886, 0.4794, 0.7886, 0.4794, 0.7886, 0.4794, 0.7886, 0.4961, 0.7886, 0.4961, 0.7886, 0.4867, 0.7886, 0.4867, 0.7886, 0.4961, 0.7886, 0.4961, 0.7886, 0.4961, 0.7886, 0.4961, 0.7886, 0.4961, 0.7886, 0.4867, 0.7886, 0.4867, 0.7886, 0.4961, 0.7886, 0.464, 0.784, 0.468, 0.784, 0.468, 0.784, 0.464, 0.784, 0.5371, 0.7711, 0.5331, 0.7711, 0.5331, 0.7711, 0.5371, 0.7711, 0.4961, 0.7886, 0.4961, 0.7886, 0.4867, 0.7886, 0.4794, 0.7886, 0.4794, 0.7886, 0.4867, 0.7886, 0.03125, 0.5391, 0.03906, 0.5312, 0.04688, 0.5234, 0.04688, 0.5312, 0.03125, 0.5469, 0.02344, 0.5469, 0.4983, 0.5989, 0.4831, 0.5699, 0.4831, 0.5699, 0.4812, 0.5695, 0.4815, 0.5695, 0.4812, 0.5695, 0.4297, 0.5312, 0.4297, 0.5312, 0.4297, 0.5234, 0.4789, 0.7041, 0.4791, 0.7024, 0.4736, 0.6567, 0.5217, 0.9689, 0.5217, 0.9683, 0.5447, 0.9546, 0.5447, 0.955, 0.9444, 0.5485, 0.9834, 0.5485, 0.9912, 0.5485, 0.9834, 0.5485, 0.02344, 0.9297, 0.03125, 0.9297, 0.03125, 0.9297, 0.5244, 0.9644, 0.5477, 0.9618, 0.5244, 0.9644, 0.5244, 0.9648, 0.5617, 0.9675, 0.5617, 0.9597, 0.5617, 0.9597, 0.9873, 0.03305, 0.9951, 0.03305, 0.9873, 0.03305, 0.9297, 0.03125, 0.9297, 0.03125, 0.9297, 0.02344, 0.5263, 0.4469, 0.5341, 0.4469, 0.5341, 0.4469, 0.5285, 0.5975, 0.5285, 0.5968, 0.5212, 0.6207, 0.5285, 0.5968, 0.5259, 0.5123, 0.5257, 0.5123, 0.5259, 0.5123, 0.5357, 0.5197, 0.03007, 0.4268, 0.03007, 0.4346, 0.03007, 0.4268, 0.03007, 0.3956, 0.4583, 0.04035, 0.472, 0.04035, 0.4755, 0.04035, 0.472, 0.04035, 0.4861, 0.2439, 0.485, 0.2281, 0.485, 0.2283, 0.4861, 0.2441, 0.4794, 0.7886, 0.4794, 0.7886, 0.4867, 0.7886, 0.4961, 0.7886, 0.4961, 0.7886, 0.4867, 0.7886, 0.4794, 0.7886, 0.4794, 0.7886, 0.4794, 0.7886, 0.4794, 0.7886, 0.4961, 0.7886, 0.4961, 0.7886, 0.4867, 0.7886, 0.4867, 0.7886, 0.4961, 0.7886, 0.4961, 0.7886, 0.4961, 0.7886, 0.4961, 0.7886, 0.4961, 0.7886, 0.4867, 0.7886, 0.4867, 0.7886, 0.4961, 0.7886, 0.464, 0.784, 0.468, 0.784, 0.468, 0.784, 0.464, 0.784, 0.5371, 0.7711, 0.5331, 0.7711, 0.5331, 0.7711, 0.5371, 0.7711, 0.4961, 0.7886, 0.4961, 0.7886, 0.4867, 0.7886, 0.4794, 0.7886, 0.4794, 0.7886, 0.4867, 0.7886, 0.4794, 0.7886, 0.4794, 0.7886, 0.4867, 0.7886, 0.4961, 0.7886, 0.4961, 0.7886, 0.4867, 0.7886, 0.4794, 0.7886, 0.4794, 0.7886, 0.4794, 0.7886, 0.4794, 0.7886, 0.4961, 0.7886, 0.4961, 0.7886, 0.4867, 0.7886, 0.4867, 0.7886, 0.4961, 0.7886, 0.4961, 0.7886, 0.4961, 0.7886, 0.4961, 0.7886, 0.4961, 0.7886, 0.4867, 0.7886, 0.4867, 0.7886, 0.4961, 0.7886, 0.464, 0.784, 0.468, 0.784, 0.468, 0.784, 0.464, 0.784, 0.5371, 0.7711, 0.5331, 0.7711, 0.5331, 0.7711, 0.5371, 0.7711, 0.4961, 0.7886, 0.4961, 0.7886, 0.4867, 0.7886, 0.4794, 0.7886, 0.4794, 0.7886, 0.4867, 0.7886, 0.4794, 0.7886, 0.4794, 0.7886, 0.4867, 0.7886, 0.4961, 0.7886, 0.4961, 0.7886, 0.4867, 0.7886, 0.4794, 0.7886, 0.4794, 0.7886, 0.4794, 0.7886, 0.4794, 0.7886, 0.4961, 0.7886, 0.4961, 0.7886, 0.4867, 0.7886, 0.4867, 0.7886, 0.4961, 0.7886, 0.4961, 0.7886, 0.4961, 0.7886, 0.4961, 0.7886, 0.4961, 0.7886, 0.4867, 0.7886, 0.4867, 0.7886, 0.4961, 0.7886, 0.464, 0.784, 0.468, 0.784, 0.468, 0.784, 0.464, 0.784, 0.5371, 0.7711, 0.5331, 0.7711, 0.5331, 0.7711, 0.5371, 0.7711, 0.4961, 0.7886, 0.4961, 0.7886, 0.4867, 0.7886, 0.4794, 0.7886, 0.4794, 0.7886, 0.4867, 0.7886])
_ca = me_maint3_1_001.color_attributes.new('Col', 'BYTE_COLOR', 'CORNER')
_ca.data.foreach_set('color', [0.1746, 0.0, 0.0, 1.0, 0.1746, 0.0, 0.0, 1.0, 0.1746, 0.0, 0.0, 1.0, 0.1746, 0.0, 0.0, 1.0, 0.1746, 0.0, 0.0, 1.0, 0.1746, 0.0, 0.0, 1.0, 0.1746, 0.0, 0.0, 1.0, 0.1746, 0.0, 0.0, 1.0, 0.1746, 0.0, 0.0, 1.0, 0.1746, 0.0, 0.0, 1.0, 0.1746, 0.0, 0.0, 1.0, 0.1746, 0.0, 0.0, 1.0, 0.1746, 0.0, 0.0, 1.0, 0.1746, 0.0, 0.0, 1.0, 0.1746, 0.0, 0.0, 1.0, 0.1746, 0.0, 0.0, 1.0, 0.1746, 0.0, 0.0, 1.0, 0.1746, 0.0, 0.0, 1.0, 0.1746, 0.0, 0.0, 1.0, 0.1746, 0.0, 0.0, 1.0, 0.1746, 0.0, 0.0, 1.0, 0.1746, 0.0, 0.0, 1.0, 0.1746, 0.0, 0.0, 1.0, 0.1746, 0.0, 0.0, 1.0, 0.1746, 0.0, 0.0, 1.0, 0.1746, 0.0, 0.0, 1.0, 0.1746, 0.0, 0.0, 1.0, 0.1746, 0.0, 0.0, 1.0, 0.1746, 0.0, 0.0, 1.0, 0.1746, 0.0, 0.0, 1.0, 0.1746, 0.0, 0.0, 1.0, 0.1746, 0.0, 0.0, 1.0, 0.1746, 0.0, 0.0, 1.0, 0.1746, 0.0, 0.0, 1.0, 0.1746, 0.0, 0.0, 1.0, 0.1746, 0.0, 0.0, 1.0, 0.1746, 0.0, 0.0, 1.0, 0.1746, 0.0, 0.0, 1.0, 0.1746, 0.0, 0.0, 1.0, 0.1746, 0.0, 0.0, 1.0, 0.1746, 0.0, 0.0, 1.0, 0.1746, 0.0, 0.0, 1.0, 0.1746, 0.0, 0.0, 1.0, 0.1746, 0.0, 0.0, 1.0, 0.1746, 0.0, 0.0, 1.0, 0.1746, 0.0, 0.0, 1.0, 0.1746, 0.0, 0.0, 1.0, 0.1746, 0.0, 0.0, 1.0, 0.1746, 0.0, 0.0, 1.0, 0.1746, 0.0, 0.0, 1.0, 0.1746, 0.0, 0.0, 1.0, 0.1746, 0.0, 0.0, 1.0, 0.1746, 0.0, 0.0, 1.0, 0.1746, 0.0, 0.0, 1.0, 0.1746, 0.0, 0.0, 1.0, 0.1746, 0.0, 0.0, 1.0, 0.1746, 0.0, 0.0, 1.0, 0.1746, 0.0, 0.0, 1.0, 0.1746, 0.0, 0.0, 1.0, 0.1746, 0.0, 0.0, 1.0, 0.1746, 0.0, 0.0, 1.0, 0.1746, 0.0, 0.0, 1.0, 0.1746, 0.0, 0.0, 1.0, 0.1746, 0.0, 0.0, 1.0, 0.1746, 0.0, 0.0, 1.0, 0.1746, 0.0, 0.0, 1.0, 0.1746, 0.0, 0.0, 1.0, 0.1746, 0.0, 0.0, 1.0, 0.1746, 0.0, 0.0, 1.0, 0.1746, 0.0, 0.0, 1.0, 0.1746, 0.0, 0.0, 1.0, 0.1746, 0.0, 0.0, 1.0, 0.1746, 0.0, 0.0, 1.0, 0.1746, 0.0, 0.0, 1.0, 0.1746, 0.0, 0.0, 1.0, 0.1746, 0.0, 0.0, 1.0, 0.1746, 0.0, 0.0, 1.0, 0.1746, 0.0, 0.0, 1.0, 0.1746, 0.0, 0.0, 1.0, 0.1746, 0.0, 0.0, 1.0, 0.1746, 0.0, 0.0, 1.0, 0.1746, 0.0, 0.0, 1.0, 0.1746, 0.0, 0.0, 1.0, 0.1746, 0.0, 0.0, 1.0, 0.1746, 0.0, 0.0, 1.0, 0.1746, 0.0, 0.0, 1.0, 0.1746, 0.0, 0.0, 1.0, 0.1746, 0.0, 0.0, 1.0, 0.1746, 0.0, 0.0, 1.0, 0.1746, 0.0, 0.0, 1.0, 0.1746, 0.0, 0.0, 1.0, 0.1746, 0.0, 0.0, 1.0, 0.1746, 0.0, 0.0, 1.0, 0.1746, 0.0, 0.0, 1.0, 0.1746, 0.0, 0.0, 1.0, 0.1746, 0.0, 0.0, 1.0, 0.1746, 0.0, 0.0, 1.0, 0.1746, 0.0, 0.0, 1.0, 0.1746, 0.0, 0.0, 1.0, 0.1746, 0.0, 0.0, 1.0, 0.1746, 0.0, 0.0, 1.0, 0.1746, 0.0, 0.0, 1.0, 0.1746, 0.0, 0.0, 1.0, 0.1746, 0.0, 0.0, 1.0, 0.1746, 0.0, 0.0, 1.0, 0.1746, 0.0, 0.0, 1.0, 0.1746, 0.0, 0.0, 1.0, 0.1746, 0.0, 0.0, 1.0, 0.1746, 0.0, 0.0, 1.0, 0.1746, 0.0, 0.0, 1.0, 0.1746, 0.0, 0.0, 1.0, 0.1746, 0.0, 0.0, 1.0, 0.1746, 0.0, 0.0, 1.0, 0.1746, 0.0, 0.0, 1.0, 0.1746, 0.0, 0.0, 1.0, 0.1746, 0.0, 0.0, 1.0, 0.1746, 0.0, 0.0, 1.0, 0.1746, 0.0, 0.0, 1.0, 0.1746, 0.0, 0.0, 1.0, 0.1746, 0.0, 0.0, 1.0, 0.1746, 0.0, 0.0, 1.0, 0.1746, 0.0, 0.0, 1.0, 0.1746, 0.0, 0.0, 1.0, 0.1746, 0.0, 0.0, 1.0, 0.1746, 0.0, 0.0, 1.0, 0.1746, 0.0, 0.0, 1.0, 0.1746, 0.0, 0.0, 1.0, 0.1746, 0.0, 0.0, 1.0, 0.1746, 0.0, 0.0, 1.0, 0.1746, 0.0, 0.0, 1.0, 0.1746, 0.0, 0.0, 1.0, 0.1746, 0.0, 0.0, 1.0, 0.1746, 0.0, 0.0, 1.0, 0.1746, 0.0, 0.0, 1.0, 0.1746, 0.0, 0.0, 1.0, 0.1746, 0.0, 0.0, 1.0, 0.1746, 0.0, 0.0, 1.0, 0.1746, 0.0, 0.0, 1.0, 0.1746, 0.0, 0.0, 1.0, 0.1746, 0.0, 0.0, 1.0, 0.1746, 0.0, 0.0, 1.0, 0.1746, 0.0, 0.0, 1.0, 0.1746, 0.0, 0.0, 1.0, 0.1746, 0.0, 0.0, 1.0, 0.1746, 0.0, 0.0, 1.0, 0.1746, 0.0, 0.0, 1.0, 0.1746, 0.0, 0.0, 1.0, 0.1746, 0.0, 0.0, 1.0, 0.1746, 0.0, 0.0, 1.0, 0.1746, 0.0, 0.0, 1.0, 0.1746, 0.0, 0.0, 1.0, 0.1746, 0.0, 0.0, 1.0, 0.1746, 0.0, 0.0, 1.0, 0.1746, 0.0, 0.0, 1.0, 0.1746, 0.0, 0.0, 1.0, 0.1746, 0.0, 0.0, 1.0, 0.1746, 0.0, 0.0, 1.0, 0.1746, 0.0, 0.0, 1.0, 0.1746, 0.0, 0.0, 1.0, 0.1746, 0.0, 0.0, 1.0, 0.1746, 0.0, 0.0, 1.0, 0.1746, 0.0, 0.0, 1.0, 0.1746, 0.0, 0.0, 1.0, 0.1746, 0.0, 0.0, 1.0, 0.1746, 0.0, 0.0, 1.0, 0.1746, 0.0, 0.0, 1.0, 0.1746, 0.0, 0.0, 1.0, 0.1746, 0.0, 0.0, 1.0, 0.1746, 0.0, 0.0, 1.0, 0.1746, 0.0, 0.0, 1.0, 0.1746, 0.0, 0.0, 1.0, 0.1746, 0.0, 0.0, 1.0, 0.1746, 0.0, 0.0, 1.0, 0.1746, 0.0, 0.0, 1.0, 0.1746, 0.0, 0.0, 1.0, 0.1746, 0.0, 0.0, 1.0, 0.1746, 0.0, 0.0, 1.0, 0.1746, 0.0, 0.0, 1.0, 0.1746, 0.0, 0.0, 1.0, 0.1746, 0.0, 0.0, 1.0, 0.1746, 0.0, 0.0, 1.0, 0.1746, 0.0, 0.0, 1.0, 0.1746, 0.0, 0.0, 1.0, 0.1746, 0.0, 0.0, 1.0, 0.1746, 0.0, 0.0, 1.0, 0.1746, 0.0, 0.0, 1.0, 0.1746, 0.0, 0.0, 1.0, 0.1746, 0.0, 0.0, 1.0, 0.1746, 0.0, 0.0, 1.0, 0.1746, 0.0, 0.0, 1.0, 0.1746, 0.0, 0.0, 1.0, 0.1746, 0.0, 0.0, 1.0, 0.1746, 0.0, 0.0, 1.0, 0.1746, 0.0, 0.0, 1.0, 0.1746, 0.0, 0.0, 1.0, 0.1746, 0.0, 0.0, 1.0, 0.1746, 0.0, 0.0, 1.0, 0.1746, 0.0, 0.0, 1.0, 0.1746, 0.0, 0.0, 1.0, 0.1746, 0.0, 0.0, 1.0, 0.1746, 0.0, 0.0, 1.0, 0.1746, 0.0, 0.0, 1.0, 0.1746, 0.0, 0.0, 1.0, 0.1746, 0.0, 0.0, 1.0, 0.1746, 0.0, 0.0, 1.0, 0.1746, 0.0, 0.0, 1.0, 0.1746, 0.0, 0.0, 1.0, 0.1746, 0.0, 0.0, 1.0, 0.1746, 0.0, 0.0, 1.0, 0.1746, 0.0, 0.0, 1.0, 0.1746, 0.0, 0.0, 1.0, 0.1746, 0.0, 0.0, 1.0, 0.1746, 0.0, 0.0, 1.0, 0.1746, 0.0, 0.0, 1.0, 0.1746, 0.0, 0.0, 1.0, 0.1746, 0.0, 0.0, 1.0, 0.1746, 0.0, 0.0, 1.0, 0.1746, 0.0, 0.0, 1.0, 0.1746, 0.0, 0.0, 1.0, 0.1746, 0.0, 0.0, 1.0, 0.1746, 0.0, 0.0, 1.0, 0.1746, 0.0, 0.0, 1.0, 0.1746, 0.0, 0.0, 1.0, 0.1746, 0.0, 0.0, 1.0, 0.1746, 0.0, 0.0, 1.0, 0.1746, 0.0, 0.0, 1.0, 0.1746, 0.0, 0.0, 1.0, 0.1746, 0.0, 0.0, 1.0, 0.1746, 0.0, 0.0, 1.0, 0.1746, 0.0, 0.0, 1.0, 0.1746, 0.0, 0.0, 1.0, 0.1746, 0.0, 0.0, 1.0, 0.1746, 0.0, 0.0, 1.0, 0.1746, 0.0, 0.0, 1.0, 0.1746, 0.0, 0.0, 1.0, 0.1746, 0.0, 0.0, 1.0, 0.1746, 0.0, 0.0, 1.0, 0.1746, 0.0, 0.0, 1.0, 0.1746, 0.0, 0.0, 1.0, 0.1746, 0.0, 0.0, 1.0, 0.1746, 0.0, 0.0, 1.0, 0.1746, 0.0, 0.0, 1.0, 0.1746, 0.0, 0.0, 1.0, 0.1746, 0.0, 0.0, 1.0, 0.1746, 0.0, 0.0, 1.0, 0.1746, 0.0, 0.0, 1.0, 0.1746, 0.0, 0.0, 1.0, 0.1746, 0.0, 0.0, 1.0, 0.1746, 0.0, 0.0, 1.0, 0.1746, 0.0, 0.0, 1.0, 0.1746, 0.0, 0.0, 1.0, 0.1746, 0.0, 0.0, 1.0, 0.1746, 0.0, 0.0, 1.0, 0.1746, 0.0, 0.0, 1.0, 0.1746, 0.0, 0.0, 1.0, 0.1746, 0.0, 0.0, 1.0, 0.1746, 0.0, 0.0, 1.0, 0.1746, 0.0, 0.0, 1.0, 0.1746, 0.0, 0.0, 1.0, 0.1746, 0.0, 0.0, 1.0, 0.1746, 0.0, 0.0, 1.0, 0.1746, 0.0, 0.0, 1.0, 0.1746, 0.0, 0.0, 1.0, 0.1746, 0.0, 0.0, 1.0, 0.1746, 0.0, 0.0, 1.0, 0.1746, 0.0, 0.0, 1.0, 0.1746, 0.0, 0.0, 1.0, 0.1746, 0.0, 0.0, 1.0, 0.1746, 0.0, 0.0, 1.0, 0.1746, 0.0, 0.0, 1.0, 0.1746, 0.0, 0.0, 1.0, 0.1746, 0.0, 0.0, 1.0, 0.1746, 0.0, 0.0, 1.0, 0.1746, 0.0, 0.0, 1.0, 0.1746, 0.0, 0.0, 1.0, 0.1746, 0.0, 0.0, 1.0, 0.1746, 0.0, 0.0, 1.0, 0.1746, 0.0, 0.0, 1.0, 0.1746, 0.0, 0.0, 1.0, 0.1746, 0.0, 0.0, 1.0, 0.1746, 0.0, 0.0, 1.0, 0.1746, 0.0, 0.0, 1.0, 0.1746, 0.0, 0.0, 1.0, 0.1746, 0.0, 0.0, 1.0, 0.1746, 0.0, 0.0, 1.0, 0.1746, 0.0, 0.0, 1.0, 0.1746, 0.0, 0.0, 1.0, 0.1746, 0.0, 0.0, 1.0, 0.1746, 0.0, 0.0, 1.0, 0.1746, 0.0, 0.0, 1.0, 0.1746, 0.0, 0.0, 1.0, 0.1746, 0.0, 0.0, 1.0, 0.1746, 0.0, 0.0, 1.0, 0.1746, 0.0, 0.0, 1.0, 0.1746, 0.0, 0.0, 1.0, 0.1746, 0.0, 0.0, 1.0, 0.1746, 0.0, 0.0, 1.0, 0.1746, 0.0, 0.0, 1.0, 0.1746, 0.0, 0.0, 1.0, 0.1746, 0.0, 0.0, 1.0, 0.1746, 0.0, 0.0, 1.0, 0.1746, 0.0, 0.0, 1.0, 0.1746, 0.0, 0.0, 1.0, 0.1746, 0.0, 0.0, 1.0, 0.1746, 0.0, 0.0, 1.0, 0.1746, 0.0, 0.0, 1.0, 0.1746, 0.0, 0.0, 1.0, 0.1746, 0.0, 0.0, 1.0, 0.1746, 0.0, 0.0, 1.0, 0.1746, 0.0, 0.0, 1.0, 0.1746, 0.0, 0.0, 1.0, 0.1746, 0.0, 0.0, 1.0, 0.1746, 0.0, 0.0, 1.0, 0.1746, 0.0, 0.0, 1.0, 0.1746, 0.0, 0.0, 1.0, 0.1746, 0.0, 0.0, 1.0, 0.1746, 0.0, 0.0, 1.0, 0.1746, 0.0, 0.0, 1.0, 0.1746, 0.0, 0.0, 1.0, 0.1746, 0.0, 0.0, 1.0, 0.1746, 0.0, 0.0, 1.0, 0.1746, 0.0, 0.0, 1.0, 0.1746, 0.0, 0.0, 1.0, 0.1746, 0.0, 0.0, 1.0, 0.1746, 0.0, 0.0, 1.0, 0.1746, 0.0, 0.0, 1.0, 0.1746, 0.0, 0.0, 1.0, 0.1746, 0.0, 0.0, 1.0, 0.1746, 0.0, 0.0, 1.0, 0.1746, 0.0, 0.0, 1.0, 0.1746, 0.0, 0.0, 1.0, 0.1746, 0.0, 0.0, 1.0, 0.1746, 0.0, 0.0, 1.0, 0.1746, 0.0, 0.0, 1.0, 0.1746, 0.0, 0.0, 1.0, 0.1746, 0.0, 0.0, 1.0, 0.1746, 0.0, 0.0, 1.0, 0.1746, 0.0, 0.0, 1.0, 0.1746, 0.0, 0.0, 1.0, 0.1746, 0.0, 0.0, 1.0, 0.1746, 0.0, 0.0, 1.0, 0.1746, 0.0, 0.0, 1.0, 0.1746, 0.0, 0.0, 1.0, 0.1746, 0.0, 0.0, 1.0, 0.1746, 0.0, 0.0, 1.0, 0.1746, 0.0, 0.0, 1.0, 0.1746, 0.0, 0.0, 1.0, 0.1746, 0.0, 0.0, 1.0, 0.1746, 0.0, 0.0, 1.0, 0.1746, 0.0, 0.0, 1.0, 0.1746, 0.0, 0.0, 1.0, 0.1746, 0.0, 0.0, 1.0, 0.1746, 0.0, 0.0, 1.0, 0.1746, 0.0, 0.0, 1.0, 0.1746, 0.0, 0.0, 1.0, 0.1746, 0.0, 0.0, 1.0, 0.1746, 0.0, 0.0, 1.0, 0.1746, 0.0, 0.0, 1.0, 0.1746, 0.0, 0.0, 1.0, 0.1746, 0.0, 0.0, 1.0, 0.1746, 0.0, 0.0, 1.0, 0.1746, 0.0, 0.0, 1.0, 0.1746, 0.0, 0.0, 1.0, 0.1746, 0.0, 0.0, 1.0, 0.1746, 0.0, 0.0, 1.0, 0.1746, 0.0, 0.0, 1.0, 0.1746, 0.0, 0.0, 1.0, 0.1746, 0.0, 0.0, 1.0, 0.1746, 0.0, 0.0, 1.0, 0.1746, 0.0, 0.0, 1.0, 0.1746, 0.0, 0.0, 1.0, 0.1746, 0.0, 0.0, 1.0, 0.1746, 0.0, 0.0, 1.0, 0.1746, 0.0, 0.0, 1.0, 0.1746, 0.0, 0.0, 1.0, 0.1746, 0.0, 0.0, 1.0, 0.1746, 0.0, 0.0, 1.0, 0.1746, 0.0, 0.0, 1.0, 0.1746, 0.0, 0.0, 1.0, 0.1746, 0.0, 0.0, 1.0, 0.1746, 0.0, 0.0, 1.0, 0.1746, 0.0, 0.0, 1.0, 0.1746, 0.0, 0.0, 1.0, 0.1746, 0.0, 0.0, 1.0, 0.1746, 0.0, 0.0, 1.0, 0.1746, 0.0, 0.0, 1.0, 0.1746, 0.0, 0.0, 1.0, 0.1746, 0.0, 0.0, 1.0, 0.1746, 0.0, 0.0, 1.0, 0.1746, 0.0, 0.0, 1.0, 0.1746, 0.0, 0.0, 1.0, 0.1746, 0.0, 0.0, 1.0, 0.1746, 0.0, 0.0, 1.0, 0.1746, 0.0, 0.0, 1.0, 0.1746, 0.0, 0.0, 1.0, 0.1746, 0.0, 0.0, 1.0, 0.1746, 0.0, 0.0, 1.0, 0.1746, 0.0, 0.0, 1.0, 0.1746, 0.0, 0.0, 1.0, 0.1746, 0.0, 0.0, 1.0, 0.1746, 0.0, 0.0, 1.0, 0.1746, 0.0, 0.0, 1.0, 0.1746, 0.0, 0.0, 1.0, 0.1746, 0.0, 0.0, 1.0, 0.1746, 0.0, 0.0, 1.0, 0.1746, 0.0, 0.0, 1.0, 0.1746, 0.0, 0.0, 1.0, 0.1746, 0.0, 0.0, 1.0, 0.1746, 0.0, 0.0, 1.0, 0.1746, 0.0, 0.0, 1.0, 0.1746, 0.0, 0.0, 1.0, 0.1746, 0.0, 0.0, 1.0, 0.1746, 0.0, 0.0, 1.0, 0.1746, 0.0, 0.0, 1.0, 0.1746, 0.0, 0.0, 1.0, 0.1746, 0.0, 0.0, 1.0, 0.1746, 0.0, 0.0, 1.0, 0.1746, 0.0, 0.0, 1.0, 0.1746, 0.0, 0.0, 1.0, 0.1746, 0.0, 0.0, 1.0, 0.1746, 0.0, 0.0, 1.0, 0.1746, 0.0, 0.0, 1.0, 0.1746, 0.0, 0.0, 1.0, 0.1746, 0.0, 0.0, 1.0, 0.1746, 0.0, 0.0, 1.0, 0.1746, 0.0, 0.0, 1.0, 0.1746, 0.0, 0.0, 1.0, 0.1746, 0.0, 0.0, 1.0, 0.1746, 0.0, 0.0, 1.0, 0.1746, 0.0, 0.0, 1.0, 0.1746, 0.0, 0.0, 1.0, 0.1746, 0.0, 0.0, 1.0, 0.1746, 0.0, 0.0, 1.0, 0.1746, 0.0, 0.0, 1.0, 0.1746, 0.0, 0.0, 1.0, 0.1746, 0.0, 0.0, 1.0, 0.1746, 0.0, 0.0, 1.0, 0.1746, 0.0, 0.0, 1.0, 0.1746, 0.0, 0.0, 1.0, 0.1746, 0.0, 0.0, 1.0, 0.1746, 0.0, 0.0, 1.0, 0.1746, 0.0, 0.0, 1.0, 0.1746, 0.0, 0.0, 1.0, 0.1746, 0.0, 0.0, 1.0, 0.1746, 0.0, 0.0, 1.0, 0.1746, 0.0, 0.0, 1.0, 0.1746, 0.0, 0.0, 1.0, 0.1746, 0.0, 0.0, 1.0, 0.1746, 0.0, 0.0, 1.0, 0.1746, 0.0, 0.0, 1.0, 0.1746, 0.0, 0.0, 1.0, 0.1746, 0.0, 0.0, 1.0, 0.1746, 0.0, 0.0, 1.0, 0.1746, 0.0, 0.0, 1.0, 0.1746, 0.0, 0.0, 1.0, 0.1746, 0.0, 0.0, 1.0, 0.1746, 0.0, 0.0, 1.0, 0.1746, 0.0, 0.0, 1.0, 0.1746, 0.0, 0.0, 1.0, 0.1746, 0.0, 0.0, 1.0, 0.1746, 0.0, 0.0, 1.0, 0.1746, 0.0, 0.0, 1.0, 0.1746, 0.0, 0.0, 1.0, 0.1746, 0.0, 0.0, 1.0, 0.1746, 0.0, 0.0, 1.0, 0.1746, 0.0, 0.0, 1.0, 0.1746, 0.0, 0.0, 1.0, 0.1746, 0.0, 0.0, 1.0, 0.1746, 0.0, 0.0, 1.0, 0.1746, 0.0, 0.0, 1.0, 0.1746, 0.0, 0.0, 1.0, 0.1746, 0.0, 0.0, 1.0, 0.1746, 0.0, 0.0, 1.0, 0.1746, 0.0, 0.0, 1.0, 0.1746, 0.0, 0.0, 1.0, 0.1746, 0.0, 0.0, 1.0, 0.1746, 0.0, 0.0, 1.0, 0.1746, 0.0, 0.0, 1.0, 0.1746, 0.0, 0.0, 1.0, 0.1746, 0.0, 0.0, 1.0, 0.1746, 0.0, 0.0, 1.0, 0.1746, 0.0, 0.0, 1.0, 0.1746, 0.0, 0.0, 1.0, 0.1746, 0.0, 0.0, 1.0, 0.1746, 0.0, 0.0, 1.0, 0.1746, 0.0, 0.0, 1.0, 0.1746, 0.0, 0.0, 1.0, 0.1746, 0.0, 0.0, 1.0, 0.1746, 0.0, 0.0, 1.0, 0.1746, 0.0, 0.0, 1.0, 0.1746, 0.0, 0.0, 1.0, 0.1746, 0.0, 0.0, 1.0, 0.1746, 0.0, 0.0, 1.0, 0.1746, 0.0, 0.0, 1.0, 0.1746, 0.0, 0.0, 1.0, 0.1746, 0.0, 0.0, 1.0, 0.1746, 0.0, 0.0, 1.0, 0.1746, 0.0, 0.0, 1.0, 0.1746, 0.0, 0.0, 1.0, 0.1746, 0.0, 0.0, 1.0, 0.1746, 0.0, 0.0, 1.0, 0.1746, 0.0, 0.0, 1.0, 0.1746, 0.0, 0.0, 1.0, 0.1746, 0.0, 0.0, 1.0, 0.1746, 0.0, 0.0, 1.0, 0.1746, 0.0, 0.0, 1.0, 0.1746, 0.0, 0.0, 1.0, 0.1746, 0.0, 0.0, 1.0, 0.1746, 0.0, 0.0, 1.0, 0.1746, 0.0, 0.0, 1.0, 0.1746, 0.0, 0.0, 1.0, 0.1746, 0.0, 0.0, 1.0, 0.1746, 0.0, 0.0, 1.0, 0.1746, 0.0, 0.0, 1.0, 0.1746, 0.0, 0.0, 1.0, 0.1746, 0.0, 0.0, 1.0, 0.1746, 0.0, 0.0, 1.0, 0.1746, 0.0, 0.0, 1.0, 0.1746, 0.0, 0.0, 1.0, 0.1746, 0.0, 0.0, 1.0, 0.1746, 0.0, 0.0, 1.0, 0.1746, 0.0, 0.0, 1.0, 0.1746, 0.0, 0.0, 1.0, 0.1746, 0.0, 0.0, 1.0, 0.1746, 0.0, 0.0, 1.0, 0.1746, 0.0, 0.0, 1.0, 0.1746, 0.0, 0.0, 1.0, 0.1746, 0.0, 0.0, 1.0, 0.1746, 0.0, 0.0, 1.0, 0.1746, 0.0, 0.0, 1.0, 0.1746, 0.0, 0.0, 1.0, 0.1746, 0.0, 0.0, 1.0, 0.1746, 0.0, 0.0, 1.0, 0.1746, 0.0, 0.0, 1.0, 0.1746, 0.0, 0.0, 1.0, 0.1746, 0.0, 0.0, 1.0, 0.1746, 0.0, 0.0, 1.0, 0.1746, 0.0, 0.0, 1.0, 0.1746, 0.0, 0.0, 1.0, 0.1746, 0.0, 0.0, 1.0, 0.1746, 0.0, 0.0, 1.0, 0.1746, 0.0, 0.0, 1.0, 0.1746, 0.0, 0.0, 1.0, 0.1746, 0.0, 0.0, 1.0, 0.1746, 0.0, 0.0, 1.0, 0.1746, 0.0, 0.0, 1.0, 0.1746, 0.0, 0.0, 1.0, 0.1746, 0.0, 0.0, 1.0, 0.1746, 0.0, 0.0, 1.0, 0.1746, 0.0, 0.0, 1.0, 0.1746, 0.0, 0.0, 1.0, 0.1746, 0.0, 0.0, 1.0, 0.1746, 0.0, 0.0, 1.0, 0.1746, 0.0, 0.0, 1.0, 0.1746, 0.0, 0.0, 1.0, 0.1746, 0.0, 0.0, 1.0, 0.1746, 0.0, 0.0, 1.0, 0.1746, 0.0, 0.0, 1.0, 0.1746, 0.0, 0.0, 1.0, 0.1746, 0.0, 0.0, 1.0, 0.1746, 0.0, 0.0, 1.0, 0.1746, 0.0, 0.0, 1.0, 0.1746, 0.0, 0.0, 1.0, 0.1746, 0.0, 0.0, 1.0, 0.1746, 0.0, 0.0, 1.0, 0.1746, 0.0, 0.0, 1.0, 0.1746, 0.0, 0.0, 1.0, 0.1746, 0.0, 0.0, 1.0, 0.1746, 0.0, 0.0, 1.0, 0.1746, 0.0, 0.0, 1.0, 0.1746, 0.0, 0.0, 1.0, 0.1746, 0.0, 0.0, 1.0, 0.1746, 0.0, 0.0, 1.0, 0.1746, 0.0, 0.0, 1.0, 0.1746, 0.0, 0.0, 1.0, 0.1746, 0.0, 0.0, 1.0, 0.1746, 0.0, 0.0, 1.0, 0.1746, 0.0, 0.0, 1.0, 0.1746, 0.0, 0.0, 1.0, 0.1746, 0.0, 0.0, 1.0, 0.1746, 0.0, 0.0, 1.0, 0.1746, 0.0, 0.0, 1.0, 0.1746, 0.0, 0.0, 1.0, 0.1746, 0.0, 0.0, 1.0, 0.1746, 0.0, 0.0, 1.0, 0.1746, 0.0, 0.0, 1.0, 0.1746, 0.0, 0.0, 1.0, 0.1746, 0.0, 0.0, 1.0, 0.1746, 0.0, 0.0, 1.0, 0.1746, 0.0, 0.0, 1.0, 0.1746, 0.0, 0.0, 1.0, 0.1746, 0.0, 0.0, 1.0, 0.1746, 0.0, 0.0, 1.0, 0.1746, 0.0, 0.0, 1.0, 0.1746, 0.0, 0.0, 1.0, 0.1746, 0.0, 0.0, 1.0, 0.1746, 0.0, 0.0, 1.0, 0.1746, 0.0, 0.0, 1.0, 0.1746, 0.0, 0.0, 1.0, 0.1746, 0.0, 0.0, 1.0, 0.1746, 0.0, 0.0, 1.0, 0.1746, 0.0, 0.0, 1.0, 0.1746, 0.0, 0.0, 1.0, 0.1746, 0.0, 0.0, 1.0, 0.1746, 0.0, 0.0, 1.0, 0.1746, 0.0, 0.0, 1.0, 0.1746, 0.0, 0.0, 1.0, 0.1746, 0.0, 0.0, 1.0, 0.1746, 0.0, 0.0, 1.0, 0.1746, 0.0, 0.0, 1.0, 0.1746, 0.0, 0.0, 1.0, 0.1746, 0.0, 0.0, 1.0, 0.1746, 0.0, 0.0, 1.0, 0.1746, 0.0, 0.0, 1.0, 0.1746, 0.0, 0.0, 1.0, 0.1746, 0.0, 0.0, 1.0, 0.1746, 0.0, 0.0, 1.0, 0.1746, 0.0, 0.0, 1.0, 0.1746, 0.0, 0.0, 1.0, 0.1746, 0.0, 0.0, 1.0, 0.1746, 0.0, 0.0, 1.0, 0.1746, 0.0, 0.0, 1.0, 0.1746, 0.0, 0.0, 1.0, 0.1746, 0.0, 0.0, 1.0, 0.1746, 0.0, 0.0, 1.0, 0.1746, 0.0, 0.0, 1.0, 0.1746, 0.0, 0.0, 1.0, 0.1746, 0.0, 0.0, 1.0, 0.1746, 0.0, 0.0, 1.0, 0.1746, 0.0, 0.0, 1.0, 0.1746, 0.0, 0.0, 1.0, 0.1746, 0.0, 0.0, 1.0, 0.1746, 0.0, 0.0, 1.0, 0.1746, 0.0, 0.0, 1.0, 0.1746, 0.0, 0.0, 1.0, 0.1746, 0.0, 0.0, 1.0, 0.1746, 0.0, 0.0, 1.0, 0.1746, 0.0, 0.0, 1.0, 0.1746, 0.0, 0.0, 1.0, 0.1746, 0.0, 0.0, 1.0, 0.1746, 0.0, 0.0, 1.0, 0.1746, 0.0, 0.0, 1.0, 0.1746, 0.0, 0.0, 1.0, 0.1746, 0.0, 0.0, 1.0, 0.1746, 0.0, 0.0, 1.0, 0.1746, 0.0, 0.0, 1.0, 0.1746, 0.0, 0.0, 1.0, 0.1746, 0.0, 0.0, 1.0, 0.1746, 0.0, 0.0, 1.0, 0.1746, 0.0, 0.0, 1.0, 0.1746, 0.0, 0.0, 1.0, 0.1746, 0.0, 0.0, 1.0, 0.1746, 0.0, 0.0, 1.0, 0.1746, 0.0, 0.0, 1.0, 0.1746, 0.0, 0.0, 1.0, 0.1746, 0.0, 0.0, 1.0, 0.1746, 0.0, 0.0, 1.0, 0.1746, 0.0, 0.0, 1.0, 0.1746, 0.0, 0.0, 1.0, 0.1746, 0.0, 0.0, 1.0, 0.1746, 0.0, 0.0, 1.0, 0.1746, 0.0, 0.0, 1.0, 0.1746, 0.0, 0.0, 1.0, 0.1746, 0.0, 0.0, 1.0, 0.1746, 0.0, 0.0, 1.0, 0.1746, 0.0, 0.0, 1.0, 0.1746, 0.0, 0.0, 1.0, 0.1746, 0.0, 0.0, 1.0, 0.1746, 0.0, 0.0, 1.0, 0.1746, 0.0, 0.0, 1.0, 0.1746, 0.0, 0.0, 1.0, 0.1746, 0.0, 0.0, 1.0, 0.1746, 0.0, 0.0, 1.0, 0.1746, 0.0, 0.0, 1.0, 0.1746, 0.0, 0.0, 1.0, 0.1746, 0.0, 0.0, 1.0, 0.1746, 0.0, 0.0, 1.0, 0.1746, 0.0, 0.0, 1.0, 0.1746, 0.0, 0.0, 1.0, 0.1746, 0.0, 0.0, 1.0, 0.1746, 0.0, 0.0, 1.0, 0.1746, 0.0, 0.0, 1.0, 0.1746, 0.0, 0.0, 1.0, 0.1746, 0.0, 0.0, 1.0, 0.1746, 0.0, 0.0, 1.0, 0.1746, 0.0, 0.0, 1.0, 0.1746, 0.0, 0.0, 1.0, 0.1746, 0.0, 0.0, 1.0, 0.1746, 0.0, 0.0, 1.0, 0.1746, 0.0, 0.0, 1.0, 0.1746, 0.0, 0.0, 1.0, 0.1746, 0.0, 0.0, 1.0, 0.1746, 0.0, 0.0, 1.0, 0.1746, 0.0, 0.0, 1.0, 0.1746, 0.0, 0.0, 1.0, 0.1746, 0.0, 0.0, 1.0, 0.1746, 0.0, 0.0, 1.0, 0.1746, 0.0, 0.0, 1.0, 0.1746, 0.0, 0.0, 1.0, 0.1746, 0.0, 0.0, 1.0, 0.1746, 0.0, 0.0, 1.0, 0.1746, 0.0, 0.0, 1.0, 0.1746, 0.0, 0.0, 1.0, 0.1746, 0.0, 0.0, 1.0, 0.1746, 0.0, 0.0, 1.0, 0.1746, 0.0, 0.0, 1.0, 0.1746, 0.0, 0.0, 1.0, 0.1746, 0.0, 0.0, 1.0, 0.1746, 0.0, 0.0, 1.0, 0.1746, 0.0, 0.0, 1.0, 0.1746, 0.0, 0.0, 1.0, 0.1746, 0.0, 0.0, 1.0, 0.1746, 0.0, 0.0, 1.0, 0.1746, 0.0, 0.0, 1.0, 0.1746, 0.0, 0.0, 1.0, 0.1746, 0.0, 0.0, 1.0, 0.1746, 0.0, 0.0, 1.0, 0.1746, 0.0, 0.0, 1.0, 0.1746, 0.0, 0.0, 1.0, 0.1746, 0.0, 0.0, 1.0, 0.1746, 0.0, 0.0, 1.0, 0.1746, 0.0, 0.0, 1.0, 0.1746, 0.0, 0.0, 1.0, 0.1746, 0.0, 0.0, 1.0, 0.1746, 0.0, 0.0, 1.0, 0.1746, 0.0, 0.0, 1.0, 0.1746, 0.0, 0.0, 1.0, 0.1746, 0.0, 0.0, 1.0, 0.1746, 0.0, 0.0, 1.0, 0.1746, 0.0, 0.0, 1.0, 0.1746, 0.0, 0.0, 1.0, 0.1746, 0.0, 0.0, 1.0, 0.1746, 0.0, 0.0, 1.0, 0.1746, 0.0, 0.0, 1.0, 0.1746, 0.0, 0.0, 1.0, 0.1746, 0.0, 0.0, 1.0, 0.1746, 0.0, 0.0, 1.0, 0.1746, 0.0, 0.0, 1.0, 0.1746, 0.0, 0.0, 1.0, 0.1746, 0.0, 0.0, 1.0, 0.1746, 0.0, 0.0, 1.0, 0.1746, 0.0, 0.0, 1.0, 0.1746, 0.0, 0.0, 1.0, 0.1746, 0.0, 0.0, 1.0, 0.1746, 0.0, 0.0, 1.0, 0.1746, 0.0, 0.0, 1.0, 0.1746, 0.0, 0.0, 1.0, 0.1746, 0.0, 0.0, 1.0, 0.1746, 0.0, 0.0, 1.0, 0.1746, 0.0, 0.0, 1.0, 0.1746, 0.0, 0.0, 1.0, 0.1746, 0.0, 0.0, 1.0, 0.1746, 0.0, 0.0, 1.0, 0.1746, 0.0, 0.0, 1.0, 0.1746, 0.0, 0.0, 1.0, 0.1746, 0.0, 0.0, 1.0, 0.1746, 0.0, 0.0, 1.0, 0.1746, 0.0, 0.0, 1.0, 0.1746, 0.0, 0.0, 1.0, 0.1746, 0.0, 0.0, 1.0, 0.1746, 0.0, 0.0, 1.0, 0.1746, 0.0, 0.0, 1.0, 0.1746, 0.0, 0.0, 1.0, 0.1746, 0.0, 0.0, 1.0, 0.1746, 0.0, 0.0, 1.0, 0.1746, 0.0, 0.0, 1.0, 0.1746, 0.0, 0.0, 1.0, 0.1746, 0.0, 0.0, 1.0, 0.1746, 0.0, 0.0, 1.0, 0.1746, 0.0, 0.0, 1.0, 0.1746, 0.0, 0.0, 1.0, 0.1746, 0.0, 0.0, 1.0, 0.1746, 0.0, 0.0, 1.0, 0.1746, 0.0, 0.0, 1.0, 0.1746, 0.0, 0.0, 1.0, 0.1746, 0.0, 0.0, 1.0, 0.1746, 0.0, 0.0, 1.0, 0.1746, 0.0, 0.0, 1.0, 0.1746, 0.0, 0.0, 1.0, 0.1746, 0.0, 0.0, 1.0, 0.1746, 0.0, 0.0, 1.0, 0.1746, 0.0, 0.0, 1.0, 0.1746, 0.0, 0.0, 1.0, 0.1746, 0.0, 0.0, 1.0, 0.1746, 0.0, 0.0, 1.0, 0.1746, 0.0, 0.0, 1.0, 0.1746, 0.0, 0.0, 1.0, 0.1746, 0.0, 0.0, 1.0, 0.1746, 0.0, 0.0, 1.0, 0.1746, 0.0, 0.0, 1.0, 0.1746, 0.0, 0.0, 1.0, 0.1746, 0.0, 0.0, 1.0, 0.1746, 0.0, 0.0, 1.0, 0.1746, 0.0, 0.0, 1.0, 0.1746, 0.0, 0.0, 1.0, 0.1746, 0.0, 0.0, 1.0, 0.1746, 0.0, 0.0, 1.0, 0.1746, 0.0, 0.0, 1.0, 0.1746, 0.0, 0.0, 1.0, 0.1746, 0.0, 0.0, 1.0, 0.1746, 0.0, 0.0, 1.0, 0.1746, 0.0, 0.0, 1.0, 0.1746, 0.0, 0.0, 1.0, 0.1746, 0.0, 0.0, 1.0, 0.1746, 0.0, 0.0, 1.0, 0.1746, 0.0, 0.0, 1.0, 0.1746, 0.0, 0.0, 1.0, 0.1746, 0.0, 0.0, 1.0, 0.1746, 0.0, 0.0, 1.0, 0.1746, 0.0, 0.0, 1.0, 0.1746, 0.0, 0.0, 1.0, 0.1746, 0.0, 0.0, 1.0, 0.1746, 0.0, 0.0, 1.0, 0.1746, 0.0, 0.0, 1.0, 0.1746, 0.0, 0.0, 1.0, 0.1746, 0.0, 0.0, 1.0, 0.1746, 0.0, 0.0, 1.0, 0.1746, 0.0, 0.0, 1.0, 0.1746, 0.0, 0.0, 1.0, 0.1746, 0.0, 0.0, 1.0, 0.1746, 0.0, 0.0, 1.0, 0.1746, 0.0, 0.0, 1.0, 0.1746, 0.0, 0.0, 1.0, 0.1746, 0.0, 0.0, 1.0, 0.1746, 0.0, 0.0, 1.0, 0.1746, 0.0, 0.0, 1.0, 0.1746, 0.0, 0.0, 1.0, 0.1746, 0.0, 0.0, 1.0, 0.1746, 0.0, 0.0, 1.0, 0.1746, 0.0, 0.0, 1.0, 0.1746, 0.0, 0.0, 1.0, 0.1746, 0.0, 0.0, 1.0, 0.1746, 0.0, 0.0, 1.0, 0.1746, 0.0, 0.0, 1.0, 0.1746, 0.0, 0.0, 1.0, 0.1746, 0.0, 0.0, 1.0, 0.1746, 0.0, 0.0, 1.0, 0.1746, 0.0, 0.0, 1.0, 0.1746, 0.0, 0.0, 1.0, 0.1746, 0.0, 0.0, 1.0, 0.1746, 0.0, 0.0, 1.0, 0.1746, 0.0, 0.0, 1.0, 0.1746, 0.0, 0.0, 1.0, 0.1746, 0.0, 0.0, 1.0, 0.1746, 0.0, 0.0, 1.0, 0.1746, 0.0, 0.0, 1.0, 0.1746, 0.0, 0.0, 1.0, 0.1746, 0.0, 0.0, 1.0, 0.1746, 0.0, 0.0, 1.0, 0.1746, 0.0, 0.0, 1.0, 0.1746, 0.0, 0.0, 1.0, 0.1746, 0.0, 0.0, 1.0, 0.1746, 0.0, 0.0, 1.0, 0.1746, 0.0, 0.0, 1.0, 0.1746, 0.0, 0.0, 1.0, 0.1746, 0.0, 0.0, 1.0, 0.1746, 0.0, 0.0, 1.0, 0.1746, 0.0, 0.0, 1.0, 0.1746, 0.0, 0.0, 1.0, 0.1746, 0.0, 0.0, 1.0, 0.1746, 0.0, 0.0, 1.0, 0.1746, 0.0, 0.0, 1.0, 0.1746, 0.0, 0.0, 1.0, 0.1746, 0.0, 0.0, 1.0, 0.1746, 0.0, 0.0, 1.0, 0.1746, 0.0, 0.0, 1.0, 0.1746, 0.0, 0.0, 1.0, 0.1746, 0.0, 0.0, 1.0, 0.1746, 0.0, 0.0, 1.0, 0.1746, 0.0, 0.0, 1.0, 0.1746, 0.0, 0.0, 1.0, 0.1746, 0.0, 0.0, 1.0, 0.1746, 0.0, 0.0, 1.0, 0.1746, 0.0, 0.0, 1.0, 0.1746, 0.0, 0.0, 1.0, 0.1746, 0.0, 0.0, 1.0, 0.1746, 0.0, 0.0, 1.0, 0.1746, 0.0, 0.0, 1.0, 0.1746, 0.0, 0.0, 1.0, 0.1746, 0.0, 0.0, 1.0, 0.1746, 0.0, 0.0, 1.0, 0.1746, 0.0, 0.0, 1.0, 0.1746, 0.0, 0.0, 1.0, 0.1746, 0.0, 0.0, 1.0, 0.1746, 0.0, 0.0, 1.0, 0.1746, 0.0, 0.0, 1.0, 0.1746, 0.0, 0.0, 1.0, 0.1746, 0.0, 0.0, 1.0, 0.1746, 0.0, 0.0, 1.0, 0.1746, 0.0, 0.0, 1.0, 0.1746, 0.0, 0.0, 1.0, 0.1746, 0.0, 0.0, 1.0, 0.1746, 0.0, 0.0, 1.0, 0.1746, 0.0, 0.0, 1.0, 0.1746, 0.0, 0.0, 1.0, 0.1746, 0.0, 0.0, 1.0, 0.1746, 0.0, 0.0, 1.0, 0.1746, 0.0, 0.0, 1.0, 0.1746, 0.0, 0.0, 1.0, 0.1746, 0.0, 0.0, 1.0, 0.1746, 0.0, 0.0, 1.0, 0.1746, 0.0, 0.0, 1.0, 0.1746, 0.0, 0.0, 1.0, 0.1746, 0.0, 0.0, 1.0, 0.1746, 0.0, 0.0, 1.0, 0.1746, 0.0, 0.0, 1.0, 0.1746, 0.0, 0.0, 1.0, 0.1746, 0.0, 0.0, 1.0, 0.1746, 0.0, 0.0, 1.0, 0.1746, 0.0, 0.0, 1.0, 0.1746, 0.0, 0.0, 1.0, 0.1746, 0.0, 0.0, 1.0, 0.1746, 0.0, 0.0, 1.0, 0.1746, 0.0, 0.0, 1.0, 0.1746, 0.0, 0.0, 1.0, 0.1746, 0.0, 0.0, 1.0, 0.1746, 0.0, 0.0, 1.0, 0.1746, 0.0, 0.0, 1.0, 0.1746, 0.0, 0.0, 1.0, 0.1746, 0.0, 0.0, 1.0, 0.1746, 0.0, 0.0, 1.0, 0.1746, 0.0, 0.0, 1.0, 0.1746, 0.0, 0.0, 1.0, 0.1746, 0.0, 0.0, 1.0, 0.1746, 0.0, 0.0, 1.0, 0.1746, 0.0, 0.0, 1.0, 0.1746, 0.0, 0.0, 1.0, 0.1746, 0.0, 0.0, 1.0, 0.1746, 0.0, 0.0, 1.0, 0.1746, 0.0, 0.0, 1.0, 0.1746, 0.0, 0.0, 1.0, 0.1746, 0.0, 0.0, 1.0, 0.1746, 0.0, 0.0, 1.0, 0.1746, 0.0, 0.0, 1.0, 0.1746, 0.0, 0.0, 1.0, 0.1746, 0.0, 0.0, 1.0, 0.1746, 0.0, 0.0, 1.0, 0.1746, 0.0, 0.0, 1.0, 0.1746, 0.0, 0.0, 1.0, 0.1746, 0.0, 0.0, 1.0, 0.1746, 0.0, 0.0, 1.0, 0.1746, 0.0, 0.0, 1.0, 0.1746, 0.0, 0.0, 1.0, 0.1746, 0.0, 0.0, 1.0, 0.1746, 0.0, 0.0, 1.0, 0.1746, 0.0, 0.0, 1.0, 0.1746, 0.0, 0.0, 1.0, 0.1746, 0.0, 0.0, 1.0, 0.1746, 0.0, 0.0, 1.0, 0.1746, 0.0, 0.0, 1.0, 0.1746, 0.0, 0.0, 1.0, 0.1746, 0.0, 0.0, 1.0, 0.1746, 0.0, 0.0, 1.0, 0.1746, 0.0, 0.0, 1.0, 0.1746, 0.0, 0.0, 1.0, 0.1746, 0.0, 0.0, 1.0, 0.1746, 0.0, 0.0, 1.0, 0.1746, 0.0, 0.0, 1.0, 0.1746, 0.0, 0.0, 1.0, 0.1746, 0.0, 0.0, 1.0, 0.1746, 0.0, 0.0, 1.0, 0.1746, 0.0, 0.0, 1.0, 0.1746, 0.0, 0.0, 1.0, 0.1746, 0.0, 0.0, 1.0, 0.1746, 0.0, 0.0, 1.0, 0.1746, 0.0, 0.0, 1.0, 0.1746, 0.0, 0.0, 1.0, 0.1746, 0.0, 0.0, 1.0, 0.1746, 0.0, 0.0, 1.0, 0.1746, 0.0, 0.0, 1.0, 0.1746, 0.0, 0.0, 1.0, 0.1746, 0.0, 0.0, 1.0, 0.1746, 0.0, 0.0, 1.0, 0.1746, 0.0, 0.0, 1.0, 0.1746, 0.0, 0.0, 1.0, 0.1746, 0.0, 0.0, 1.0, 0.1746, 0.0, 0.0, 1.0, 0.1746, 0.0, 0.0, 1.0, 0.1746, 0.0, 0.0, 1.0, 0.1746, 0.0, 0.0, 1.0, 0.1746, 0.0, 0.0, 1.0, 0.1746, 0.0, 0.0, 1.0, 0.1746, 0.0, 0.0, 1.0, 0.1746, 0.0, 0.0, 1.0, 0.1746, 0.0, 0.0, 1.0, 0.1746, 0.0, 0.0, 1.0, 0.1746, 0.0, 0.0, 1.0, 0.1746, 0.0, 0.0, 1.0, 0.1746, 0.0, 0.0, 1.0, 0.1746, 0.0, 0.0, 1.0, 0.1746, 0.0, 0.0, 1.0, 0.1746, 0.0, 0.0, 1.0, 0.1746, 0.0, 0.0, 1.0, 0.1746, 0.0, 0.0, 1.0, 0.1746, 0.0, 0.0, 1.0, 0.1746, 0.0, 0.0, 1.0, 0.1746, 0.0, 0.0, 1.0, 0.1746, 0.0, 0.0, 1.0, 0.1746, 0.0, 0.0, 1.0, 0.1746, 0.0, 0.0, 1.0, 0.1746, 0.0, 0.0, 1.0, 0.1746, 0.0, 0.0, 1.0, 0.1746, 0.0, 0.0, 1.0, 0.1746, 0.0, 0.0, 1.0, 0.1746, 0.0, 0.0, 1.0, 0.1746, 0.0, 0.0, 1.0, 0.1746, 0.0, 0.0, 1.0, 0.1746, 0.0, 0.0, 1.0, 0.1746, 0.0, 0.0, 1.0, 0.1746, 0.0, 0.0, 1.0, 0.1746, 0.0, 0.0, 1.0, 0.1746, 0.0, 0.0, 1.0, 0.1746, 0.0, 0.0, 1.0, 0.1746, 0.0, 0.0, 1.0, 0.1746, 0.0, 0.0, 1.0, 0.1746, 0.0, 0.0, 1.0, 0.1746, 0.0, 0.0, 1.0, 0.1746, 0.0, 0.0, 1.0, 0.1746, 0.0, 0.0, 1.0, 0.1746, 0.0, 0.0, 1.0, 0.1746, 0.0, 0.0, 1.0, 0.1746, 0.0, 0.0, 1.0, 0.1746, 0.0, 0.0, 1.0, 0.1746, 0.0, 0.0, 1.0, 0.1746, 0.0, 0.0, 1.0, 0.1746, 0.0, 0.0, 1.0, 0.1746, 0.0, 0.0, 1.0, 0.1746, 0.0, 0.0, 1.0, 0.1746, 0.0, 0.0, 1.0, 0.1746, 0.0, 0.0, 1.0, 0.1746, 0.0, 0.0, 1.0, 0.1746, 0.0, 0.0, 1.0, 0.1746, 0.0, 0.0, 1.0, 0.1746, 0.0, 0.0, 1.0, 0.1746, 0.0, 0.0, 1.0, 0.1746, 0.0, 0.0, 1.0, 0.1746, 0.0, 0.0, 1.0, 0.1746, 0.0, 0.0, 1.0, 0.1746, 0.0, 0.0, 1.0, 0.1746, 0.0, 0.0, 1.0, 0.1746, 0.0, 0.0, 1.0, 0.1746, 0.0, 0.0, 1.0, 0.1746, 0.0, 0.0, 1.0, 0.1746, 0.0, 0.0, 1.0, 0.1746, 0.0, 0.0, 1.0, 0.1746, 0.0, 0.0, 1.0, 0.1746, 0.0, 0.0, 1.0, 0.1746, 0.0, 0.0, 1.0, 0.1746, 0.0, 0.0, 1.0, 0.1746, 0.0, 0.0, 1.0, 0.1746, 0.0, 0.0, 1.0, 0.1746, 0.0, 0.0, 1.0, 0.1746, 0.0, 0.0, 1.0, 0.1746, 0.0, 0.0, 1.0, 0.1746, 0.0, 0.0, 1.0, 0.1746, 0.0, 0.0, 1.0, 0.1746, 0.0, 0.0, 1.0, 0.1746, 0.0, 0.0, 1.0, 0.1746, 0.0, 0.0, 1.0, 0.1746, 0.0, 0.0, 1.0, 0.1746, 0.0, 0.0, 1.0, 0.1746, 0.0, 0.0, 1.0, 0.1746, 0.0, 0.0, 1.0, 0.1746, 0.0, 0.0, 1.0, 0.1746, 0.0, 0.0, 1.0, 0.1746, 0.0, 0.0, 1.0, 0.1746, 0.0, 0.0, 1.0, 0.1746, 0.0, 0.0, 1.0, 0.1746, 0.0, 0.0, 1.0, 0.1746, 0.0, 0.0, 1.0, 0.1746, 0.0, 0.0, 1.0, 0.1746, 0.0, 0.0, 1.0, 0.1746, 0.0, 0.0, 1.0, 0.1746, 0.0, 0.0, 1.0, 0.1746, 0.0, 0.0, 1.0, 0.1746, 0.0, 0.0, 1.0, 0.1746, 0.0, 0.0, 1.0, 0.1746, 0.0, 0.0, 1.0, 0.1746, 0.0, 0.0, 1.0, 0.1746, 0.0, 0.0, 1.0, 0.1746, 0.0, 0.0, 1.0, 0.1746, 0.0, 0.0, 1.0, 0.1746, 0.0, 0.0, 1.0, 0.1746, 0.0, 0.0, 1.0, 0.1746, 0.0, 0.0, 1.0, 0.1746, 0.0, 0.0, 1.0, 0.1746, 0.0, 0.0, 1.0, 0.1746, 0.0, 0.0, 1.0, 0.1746, 0.0, 0.0, 1.0, 0.1746, 0.0, 0.0, 1.0, 0.1746, 0.0, 0.0, 1.0, 0.1746, 0.0, 0.0, 1.0, 0.1746, 0.0, 0.0, 1.0, 0.1746, 0.0, 0.0, 1.0, 0.1746, 0.0, 0.0, 1.0, 0.1746, 0.0, 0.0, 1.0, 0.1746, 0.0, 0.0, 1.0, 0.1746, 0.0, 0.0, 1.0, 0.1746, 0.0, 0.0, 1.0, 0.1746, 0.0, 0.0, 1.0, 0.1746, 0.0, 0.0, 1.0, 0.1746, 0.0, 0.0, 1.0, 0.1746, 0.0, 0.0, 1.0, 0.1746, 0.0, 0.0, 1.0, 0.1746, 0.0, 0.0, 1.0, 0.1746, 0.0, 0.0, 1.0, 0.1746, 0.0, 0.0, 1.0, 0.1746, 0.0, 0.0, 1.0, 0.1746, 0.0, 0.0, 1.0, 0.1746, 0.0, 0.0, 1.0, 0.1746, 0.0, 0.0, 1.0, 0.1746, 0.0, 0.0, 1.0, 0.1746, 0.0, 0.0, 1.0, 0.1746, 0.0, 0.0, 1.0, 0.1746, 0.0, 0.0, 1.0, 0.1746, 0.0, 0.0, 1.0, 0.1746, 0.0, 0.0, 1.0, 0.1746, 0.0, 0.0, 1.0, 0.1746, 0.0, 0.0, 1.0, 0.1746, 0.0, 0.0, 1.0, 0.1746, 0.0, 0.0, 1.0, 0.1746, 0.0, 0.0, 1.0, 0.1746, 0.0, 0.0, 1.0, 0.1746, 0.0, 0.0, 1.0, 0.1746, 0.0, 0.0, 1.0, 0.1746, 0.0, 0.0, 1.0, 0.1746, 0.0, 0.0, 1.0, 0.1746, 0.0, 0.0, 1.0, 0.1746, 0.0, 0.0, 1.0, 0.1746, 0.0, 0.0, 1.0, 0.1746, 0.0, 0.0, 1.0, 0.1746, 0.0, 0.0, 1.0, 0.1746, 0.0, 0.0, 1.0, 0.1746, 0.0, 0.0, 1.0, 0.1746, 0.0, 0.0, 1.0, 0.1746, 0.0, 0.0, 1.0, 0.1746, 0.0, 0.0, 1.0, 0.1746, 0.0, 0.0, 1.0, 0.1746, 0.0, 0.0, 1.0, 0.1746, 0.0, 0.0, 1.0, 0.1746, 0.0, 0.0, 1.0, 0.1746, 0.0, 0.0, 1.0, 0.1746, 0.0, 0.0, 1.0, 0.1746, 0.0, 0.0, 1.0, 0.1746, 0.0, 0.0, 1.0, 0.1746, 0.0, 0.0, 1.0, 0.1746, 0.0, 0.0, 1.0, 0.1746, 0.0, 0.0, 1.0, 0.1746, 0.0, 0.0, 1.0, 0.1746, 0.0, 0.0, 1.0, 0.1746, 0.0, 0.0, 1.0, 0.1746, 0.0, 0.0, 1.0, 0.1746, 0.0, 0.0, 1.0, 0.1746, 0.0, 0.0, 1.0, 0.1746, 0.0, 0.0, 1.0, 0.1746, 0.0, 0.0, 1.0, 0.1746, 0.0, 0.0, 1.0, 0.1746, 0.0, 0.0, 1.0, 0.1746, 0.0, 0.0, 1.0, 0.1746, 0.0, 0.0, 1.0, 0.1746, 0.0, 0.0, 1.0, 0.1746, 0.0, 0.0, 1.0, 0.1746, 0.0, 0.0, 1.0, 0.1746, 0.0, 0.0, 1.0, 0.1746, 0.0, 0.0, 1.0, 0.1746, 0.0, 0.0, 1.0, 0.1746, 0.0, 0.0, 1.0, 0.1746, 0.0, 0.0, 1.0, 0.1746, 0.0, 0.0, 1.0, 0.1746, 0.0, 0.0, 1.0, 0.1746, 0.0, 0.0, 1.0, 0.1746, 0.0, 0.0, 1.0, 0.1746, 0.0, 0.0, 1.0, 0.1746, 0.0, 0.0, 1.0, 0.1746, 0.0, 0.0, 1.0, 0.1746, 0.0, 0.0, 1.0, 0.1746, 0.0, 0.0, 1.0, 0.1746, 0.0, 0.0, 1.0, 0.1746, 0.0, 0.0, 1.0, 0.1746, 0.0, 0.0, 1.0, 0.1746, 0.0, 0.0, 1.0, 0.1746, 0.0, 0.0, 1.0, 0.1746, 0.0, 0.0, 1.0, 0.1746, 0.0, 0.0, 1.0, 0.1746, 0.0, 0.0, 1.0, 0.1746, 0.0, 0.0, 1.0, 0.1746, 0.0, 0.0, 1.0, 0.1746, 0.0, 0.0, 1.0, 0.1746, 0.0, 0.0, 1.0, 0.1746, 0.0, 0.0, 1.0, 0.1746, 0.0, 0.0, 1.0, 0.1746, 0.0, 0.0, 1.0, 0.1746, 0.0, 0.0, 1.0, 0.1746, 0.0, 0.0, 1.0, 0.1746, 0.0, 0.0, 1.0, 0.1746, 0.0, 0.0, 1.0, 0.1746, 0.0, 0.0, 1.0, 0.1746, 0.0, 0.0, 1.0, 0.1746, 0.0, 0.0, 1.0, 0.1746, 0.0, 0.0, 1.0, 0.1746, 0.0, 0.0, 1.0, 0.1746, 0.0, 0.0, 1.0, 0.1746, 0.0, 0.0, 1.0, 0.1746, 0.0, 0.0, 1.0, 0.1746, 0.0, 0.0, 1.0, 0.1746, 0.0, 0.0, 1.0, 0.1746, 0.0, 0.0, 1.0, 0.1746, 0.0, 0.0, 1.0, 0.1746, 0.0, 0.0, 1.0, 0.1746, 0.0, 0.0, 1.0, 0.1746, 0.0, 0.0, 1.0, 0.1746, 0.0, 0.0, 1.0, 0.1746, 0.0, 0.0, 1.0, 0.1746, 0.0, 0.0, 1.0, 0.1746, 0.0, 0.0, 1.0, 0.1746, 0.0, 0.0, 1.0, 0.1746, 0.0, 0.0, 1.0, 0.1746, 0.0, 0.0, 1.0, 0.1746, 0.0, 0.0, 1.0, 0.1746, 0.0, 0.0, 1.0, 0.1746, 0.0, 0.0, 1.0, 0.1746, 0.0, 0.0, 1.0, 0.1746, 0.0, 0.0, 1.0, 0.1746, 0.0, 0.0, 1.0, 0.1746, 0.0, 0.0, 1.0, 0.1746, 0.0, 0.0, 1.0, 0.1746, 0.0, 0.0, 1.0, 0.1746, 0.0, 0.0, 1.0, 0.1746, 0.0, 0.0, 1.0, 0.1746, 0.0, 0.0, 1.0, 0.1746, 0.0, 0.0, 1.0, 0.1746, 0.0, 0.0, 1.0, 0.1746, 0.0, 0.0, 1.0, 0.1746, 0.0, 0.0, 1.0, 0.1746, 0.0, 0.0, 1.0, 0.1746, 0.0, 0.0, 1.0, 0.1746, 0.0, 0.0, 1.0, 0.1746, 0.0, 0.0, 1.0, 0.1746, 0.0, 0.0, 1.0, 0.1746, 0.0, 0.0, 1.0, 0.1746, 0.0, 0.0, 1.0, 0.1746, 0.0, 0.0, 1.0, 0.1746, 0.0, 0.0, 1.0, 0.1746, 0.0, 0.0, 1.0, 0.1746, 0.0, 0.0, 1.0, 0.1746, 0.0, 0.0, 1.0, 0.1746, 0.0, 0.0, 1.0, 0.1746, 0.0, 0.0, 1.0, 0.1746, 0.0, 0.0, 1.0, 0.1746, 0.0, 0.0, 1.0, 0.1746, 0.0, 0.0, 1.0, 0.1746, 0.0, 0.0, 1.0, 0.1746, 0.0, 0.0, 1.0, 0.1746, 0.0, 0.0, 1.0, 0.1746, 0.0, 0.0, 1.0, 0.1746, 0.0, 0.0, 1.0, 0.1746, 0.0, 0.0, 1.0, 0.1746, 0.0, 0.0, 1.0, 0.1746, 0.0, 0.0, 1.0, 0.1746, 0.0, 0.0, 1.0, 0.1746, 0.0, 0.0, 1.0, 0.1746, 0.0, 0.0, 1.0, 0.1746, 0.0, 0.0, 1.0, 0.1746, 0.0, 0.0, 1.0, 0.1746, 0.0, 0.0, 1.0, 0.1746, 0.0, 0.0, 1.0, 0.1746, 0.0, 0.0, 1.0, 0.1746, 0.0, 0.0, 1.0, 0.1746, 0.0, 0.0, 1.0, 0.1746, 0.0, 0.0, 1.0, 0.1746, 0.0, 0.0, 1.0, 0.1746, 0.0, 0.0, 1.0, 0.1746, 0.0, 0.0, 1.0, 0.1746, 0.0, 0.0, 1.0, 0.1746, 0.0, 0.0, 1.0, 0.1746, 0.0, 0.0, 1.0, 0.1746, 0.0, 0.0, 1.0, 0.1746, 0.0, 0.0, 1.0, 0.1746, 0.0, 0.0, 1.0, 0.1746, 0.0, 0.0, 1.0, 0.1746, 0.0, 0.0, 1.0, 0.1746, 0.0, 0.0, 1.0, 0.1746, 0.0, 0.0, 1.0, 0.1746, 0.0, 0.0, 1.0, 0.1746, 0.0, 0.0, 1.0, 0.1746, 0.0, 0.0, 1.0, 0.1746, 0.0, 0.0, 1.0, 0.1746, 0.0, 0.0, 1.0, 0.1746, 0.0, 0.0, 1.0, 0.1746, 0.0, 0.0, 1.0, 0.1746, 0.0, 0.0, 1.0, 0.1746, 0.0, 0.0, 1.0, 0.1746, 0.0, 0.0, 1.0, 0.1746, 0.0, 0.0, 1.0, 0.1746, 0.0, 0.0, 1.0, 0.1746, 0.0, 0.0, 1.0, 0.1746, 0.0, 0.0, 1.0, 0.1746, 0.0, 0.0, 1.0, 0.1746, 0.0, 0.0, 1.0, 0.1746, 0.0, 0.0, 1.0, 0.1746, 0.0, 0.0, 1.0, 0.1746, 0.0, 0.0, 1.0, 0.1746, 0.0, 0.0, 1.0, 0.1746, 0.0, 0.0, 1.0, 0.1746, 0.0, 0.0, 1.0, 0.1746, 0.0, 0.0, 1.0, 0.1746, 0.0, 0.0, 1.0, 0.1746, 0.0, 0.0, 1.0, 0.1746, 0.0, 0.0, 1.0, 0.1746, 0.0, 0.0, 1.0, 0.1746, 0.0, 0.0, 1.0, 0.1746, 0.0, 0.0, 1.0, 0.1746, 0.0, 0.0, 1.0, 0.1746, 0.0, 0.0, 1.0, 0.1746, 0.0, 0.0, 1.0, 0.1746, 0.0, 0.0, 1.0, 0.1746, 0.0, 0.0, 1.0, 0.1746, 0.0, 0.0, 1.0, 0.1746, 0.0, 0.0, 1.0, 0.1746, 0.0, 0.0, 1.0, 0.1746, 0.0, 0.0, 1.0, 0.1746, 0.0, 0.0, 1.0, 0.1746, 0.0, 0.0, 1.0, 0.1746, 0.0, 0.0, 1.0, 0.1746, 0.0, 0.0, 1.0, 0.1746, 0.0, 0.0, 1.0, 0.1746, 0.0, 0.0, 1.0, 0.1746, 0.0, 0.0, 1.0, 0.1746, 0.0, 0.0, 1.0, 0.1746, 0.0, 0.0, 1.0, 0.1746, 0.0, 0.0, 1.0, 0.1746, 0.0, 0.0, 1.0, 0.1746, 0.0, 0.0, 1.0, 0.1746, 0.0, 0.0, 1.0, 0.1746, 0.0, 0.0, 1.0, 0.1746, 0.0, 0.0, 1.0, 0.1746, 0.0, 0.0, 1.0, 0.1746, 0.0, 0.0, 1.0, 0.1746, 0.0, 0.0, 1.0, 0.1746, 0.0, 0.0, 1.0, 0.1746, 0.0, 0.0, 1.0, 0.1746, 0.0, 0.0, 1.0, 0.1746, 0.0, 0.0, 1.0, 0.1746, 0.0, 0.0, 1.0, 0.1746, 0.0, 0.0, 1.0, 0.1746, 0.0, 0.0, 1.0, 0.1746, 0.0, 0.0, 1.0, 0.1746, 0.0, 0.0, 1.0, 0.1746, 0.0, 0.0, 1.0, 0.1746, 0.0, 0.0, 1.0, 0.1746, 0.0, 0.0, 1.0, 0.1746, 0.0, 0.0, 1.0, 0.1746, 0.0, 0.0, 1.0, 0.1746, 0.0, 0.0, 1.0, 0.1746, 0.0, 0.0, 1.0, 0.1746, 0.0, 0.0, 1.0, 0.1746, 0.0, 0.0, 1.0, 0.1746, 0.0, 0.0, 1.0, 0.1746, 0.0, 0.0, 1.0, 0.1746, 0.0, 0.0, 1.0, 0.1746, 0.0, 0.0, 1.0, 0.1746, 0.0, 0.0, 1.0, 0.1746, 0.0, 0.0, 1.0, 0.1746, 0.0, 0.0, 1.0, 0.1746, 0.0, 0.0, 1.0, 0.1746, 0.0, 0.0, 1.0, 0.1746, 0.0, 0.0, 1.0, 0.1746, 0.0, 0.0, 1.0, 0.1746, 0.0, 0.0, 1.0, 0.1746, 0.0, 0.0, 1.0, 0.1746, 0.0, 0.0, 1.0, 0.1746, 0.0, 0.0, 1.0, 0.1746, 0.0, 0.0, 1.0, 0.1746, 0.0, 0.0, 1.0, 0.1746, 0.0, 0.0, 1.0, 0.1746, 0.0, 0.0, 1.0, 0.1746, 0.0, 0.0, 1.0, 0.1746, 0.0, 0.0, 1.0, 0.1746, 0.0, 0.0, 1.0, 0.1746, 0.0, 0.0, 1.0, 0.1746, 0.0, 0.0, 1.0, 0.1746, 0.0, 0.0, 1.0, 0.1746, 0.0, 0.0, 1.0, 0.1746, 0.0, 0.0, 1.0, 0.1746, 0.0, 0.0, 1.0, 0.1746, 0.0, 0.0, 1.0, 0.1746, 0.0, 0.0, 1.0, 0.1746, 0.0, 0.0, 1.0, 0.1746, 0.0, 0.0, 1.0, 0.1746, 0.0, 0.0, 1.0, 0.1746, 0.0, 0.0, 1.0, 0.1746, 0.0, 0.0, 1.0, 0.1746, 0.0, 0.0, 1.0, 0.1746, 0.0, 0.0, 1.0, 0.1746, 0.0, 0.0, 1.0, 0.1746, 0.0, 0.0, 1.0, 0.1746, 0.0, 0.0, 1.0, 0.1746, 0.0, 0.0, 1.0, 0.1746, 0.0, 0.0, 1.0, 0.1746, 0.0, 0.0, 1.0, 0.1746, 0.0, 0.0, 1.0, 0.1746, 0.0, 0.0, 1.0, 0.1746, 0.0, 0.0, 1.0, 0.1746, 0.0, 0.0, 1.0, 0.1746, 0.0, 0.0, 1.0, 0.1746, 0.0, 0.0, 1.0, 0.1746, 0.0, 0.0, 1.0, 0.1746, 0.0, 0.0, 1.0, 0.1746, 0.0, 0.0, 1.0, 0.1746, 0.0, 0.0, 1.0, 0.1746, 0.0, 0.0, 1.0, 0.1746, 0.0, 0.0, 1.0, 0.1746, 0.0, 0.0, 1.0, 0.1746, 0.0, 0.0, 1.0, 0.1746, 0.0, 0.0, 1.0, 0.1746, 0.0, 0.0, 1.0, 0.1746, 0.0, 0.0, 1.0, 0.1746, 0.0, 0.0, 1.0, 0.1746, 0.0, 0.0, 1.0, 0.1746, 0.0, 0.0, 1.0, 0.1746, 0.0, 0.0, 1.0, 0.1746, 0.0, 0.0, 1.0, 0.1746, 0.0, 0.0, 1.0, 0.1746, 0.0, 0.0, 1.0, 0.1746, 0.0, 0.0, 1.0, 0.1746, 0.0, 0.0, 1.0, 0.1746, 0.0, 0.0, 1.0, 0.1746, 0.0, 0.0, 1.0, 0.1746, 0.0, 0.0, 1.0, 0.1746, 0.0, 0.0, 1.0, 0.1746, 0.0, 0.0, 1.0, 0.1746, 0.0, 0.0, 1.0, 0.1746, 0.0, 0.0, 1.0, 0.1746, 0.0, 0.0, 1.0, 0.1746, 0.0, 0.0, 1.0, 0.1746, 0.0, 0.0, 1.0, 0.1746, 0.0, 0.0, 1.0, 0.1746, 0.0, 0.0, 1.0, 0.1746, 0.0, 0.0, 1.0, 0.1746, 0.0, 0.0, 1.0, 0.1746, 0.0, 0.0, 1.0, 0.1746, 0.0, 0.0, 1.0, 0.1746, 0.0, 0.0, 1.0, 0.1746, 0.0, 0.0, 1.0, 0.1746, 0.0, 0.0, 1.0, 0.1746, 0.0, 0.0, 1.0, 0.1746, 0.0, 0.0, 1.0, 0.1746, 0.0, 0.0, 1.0, 0.1746, 0.0, 0.0, 1.0, 0.1746, 0.0, 0.0, 1.0, 0.1746, 0.0, 0.0, 1.0, 0.1746, 0.0, 0.0, 1.0, 0.1746, 0.0, 0.0, 1.0, 0.1746, 0.0, 0.0, 1.0, 0.1746, 0.0, 0.0, 1.0, 0.1746, 0.0, 0.0, 1.0, 0.1746, 0.0, 0.0, 1.0, 0.1746, 0.0, 0.0, 1.0, 0.1746, 0.0, 0.0, 1.0, 0.1746, 0.0, 0.0, 1.0, 0.1746, 0.0, 0.0, 1.0])
me_maint3_1_001.materials.append(mat_maint3_1)
me_maint3_1_001.use_remesh_preserve_volume = False
me_maint3_1_001.use_remesh_preserve_attributes = False
me_maint3_1_001.use_mirror_vertex_groups = False
me_maint3_1_001.update()

# ---- objects
ob_maint3_1_mesh = bpy.data.objects.new('maint3_1_mesh', me_maint3_1_001)

# ---- transforms, parenting, visibility, modifiers, constraints
ob_maint3_1_mesh.location = (0.0, 0.0, 0.0)
ob_maint3_1_mesh.lineart.crease_threshold = 0.0

# ---- collection membership
col_collection_1.objects.link(ob_maint3_1_mesh)

# ---- scene / render settings (as saved in the file)
scene.frame_start = 1; scene.frame_end = 2; scene.frame_set(1)
scene.render.engine = 'BLENDER_EEVEE_NEXT'
scene.render.resolution_percentage = 50
scene.render.dither_intensity = 0.0
scene.cycles.use_denoising = False
scene.cycles.samples = 10
scene.cycles.sampling_pattern = 'TABULATED_SOBOL'
scene.cycles.light_sampling_threshold = 0.0
scene.cycles.use_adaptive_sampling = False
scene.cycles.use_light_tree = False
scene.cycles.blur_glossy = 0.0
scene.cycles.pixel_filter_type = 'GAUSSIAN'
scene.cycles.sample_clamp_indirect = 0.0
scene.view_settings.view_transform = 'Standard'
bpy.context.view_layer.update()

# ---- added for rendering (the .blend has no active camera and no usable light): camera, sun
cam_auto = bpy.data.cameras.new('AutoCamera')
cam_auto.lens = 50.0
cam_auto.sensor_width = 36.0
cam_auto.clip_end = 1000.0
ob_auto_camera = bpy.data.objects.new('AutoCamera', cam_auto)
scene.collection.objects.link(ob_auto_camera)
ob_auto_camera.location = (3.34989, -2.7593, 2.67991)
ob_auto_camera.rotation_euler = (1.09748, -7.21219e-08, 0.694738)
scene.camera = ob_auto_camera
light_auto_sun = bpy.data.lights.new('AutoSun', 'SUN')
light_auto_sun.energy = 3.0
light_auto_sun.angle = 0.0523599
ob_auto_sun = bpy.data.objects.new('AutoSun', light_auto_sun)
scene.collection.objects.link(ob_auto_sun)
ob_auto_sun.rotation_euler = (0.872665, 0.174533, 0.523599)
bpy.context.view_layer.update()
